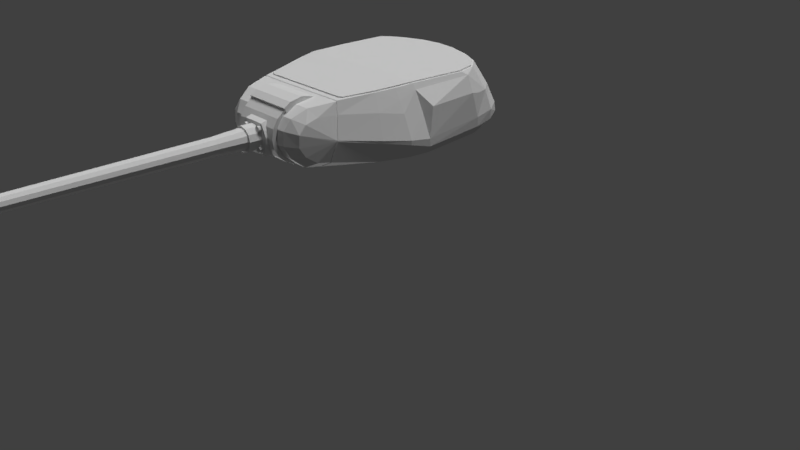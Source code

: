 # Source: IS-2-top.blend  (saved by Blender 2.79.0; exported with 4.5.12 LTS)
import bpy
from mathutils import Matrix  # noqa: F401  (used for matrix-valued properties, if any)

bpy.ops.wm.read_factory_settings(use_empty=True)
scene = bpy.context.scene
scene.name = 'Scene'

# ---- collections
col_collection_1 = bpy.data.collections.new('Collection 1'); scene.collection.children.link(col_collection_1)

# ---- materials (node trees are filled in below, after node groups)
mat_is_2_top_material = bpy.data.materials.new('IS-2_top_material')
mat_is_2_top_material.alpha_threshold = 0.0
mat_is_2_top_material.use_transparent_shadow = False
mat_is_2_top_material.roughness = 0.5

# ---- material node trees

# ---- world
world_world = bpy.data.worlds.new('World'); scene.world = world_world
world_world.color = (0.05088, 0.05088, 0.05088)
world_world.use_sun_shadow = False
world_world.sun_shadow_jitter_overblur = 0.0
world_world.cycles.sampling_method = 'MANUAL'

# ---- cameras
cam_camera = bpy.data.cameras.new('Camera')
cam_camera.clip_end = 100.0
cam_camera.lens = 35.0
cam_camera.sensor_width = 32.0
cam_camera.sensor_height = 18.0
cam_camera.ortho_scale = 7.314
cam_camera.dof.focus_distance = 0.0
cam_camera.dof.aperture_fstop = 128.0

# ---- lights
light_sun_003 = bpy.data.lights.new('Sun.003', 'SUN')
light_sun_003.transmission_factor = 0.0
light_sun_003.angle = 0.1993
light_sun_003.energy = 1.0
light_sun_003.shadow_buffer_clip_start = 0.5
light_sun_003.shadow_soft_size = 0.1
light_sun_003.shadow_cascade_max_distance = 1000.0
light_sun_002 = bpy.data.lights.new('Sun.002', 'SUN')
light_sun_002.transmission_factor = 0.0
light_sun_002.angle = 0.1993
light_sun_002.energy = 1.0
light_sun_002.shadow_buffer_clip_start = 0.5
light_sun_002.shadow_soft_size = 0.1
light_sun_002.shadow_cascade_max_distance = 1000.0
light_sun_001 = bpy.data.lights.new('Sun.001', 'SUN')
light_sun_001.transmission_factor = 0.0
light_sun_001.angle = 0.1993
light_sun_001.energy = 1.0
light_sun_001.shadow_buffer_clip_start = 0.5
light_sun_001.shadow_soft_size = 0.1
light_sun_001.shadow_cascade_max_distance = 1000.0
light_sun = bpy.data.lights.new('Sun', 'SUN')
light_sun.transmission_factor = 0.0
light_sun.angle = 0.1993
light_sun.energy = 1.0
light_sun.shadow_buffer_clip_start = 0.5
light_sun.shadow_soft_size = 0.1
light_sun.shadow_cascade_max_distance = 1000.0
light_lamp = bpy.data.lights.new('Lamp', 'POINT')
light_lamp.transmission_factor = 0.0
light_lamp.cutoff_distance = 30.0
light_lamp.energy = 100.0
light_lamp.shadow_buffer_clip_start = 1.001
light_lamp.shadow_soft_size = 0.1
light_lamp.shadow_maximum_resolution = 0.006
light_lamp.use_absolute_resolution = True

# ---- meshes
me_body_1_001 = bpy.data.meshes.new('body_1.001')
me_body_1_001.from_pydata([(-0.03322, 2.077, 2.094), (0.007732, 2.076, 2.132), (0.0625, 2.076, 2.144), (0.1164, 2.076, 2.129), (0.155, 2.077, 2.089), (0.168, 2.079, 2.037), (0.1518, 2.08, 1.984), (0.1109, 2.081, 1.947), (0.0561, 2.081, 1.934), (0.002189, 2.081, 1.95), (-0.03642, 2.08, 1.989), (-0.04938, 2.078, 2.042), (-0.002107, 1.698, 2.141), (-0.05119, 1.699, 2.096), (0.06353, 1.698, 2.156), (0.1281, 1.698, 2.137), (0.1744, 1.7, 2.09), (0.1899, 1.701, 2.027), (0.1706, 1.702, 1.964), (0.1215, 1.703, 1.919), (0.05586, 1.703, 1.904), (-0.008765, 1.703, 1.923), (-0.05504, 1.702, 1.97), (-0.07057, 1.7, 2.033), (0.1359, 5.084, 2.112), (0.1241, 5.085, 2.074), (0.09399, 5.085, 2.046), (0.05379, 5.085, 2.037), (0.01421, 5.085, 2.048), (-0.01413, 5.084, 2.077), (0.1264, 5.083, 2.151), (0.09806, 5.082, 2.18), (0.05849, 5.082, 2.191), (0.01828, 5.082, 2.182), (-0.01178, 5.082, 2.154), (-0.02364, 5.083, 2.116), (0.119, 5.073, 2.152), (0.1287, 5.074, 2.115), (0.1189, 5.075, 2.077), (0.09232, 5.076, 2.05), (0.056, 5.076, 2.04), (0.01972, 5.076, 2.05), (0.09249, 5.073, 2.18), (0.05621, 5.073, 2.19), (0.0199, 5.073, 2.18), (-0.006714, 5.074, 2.152), (-0.01649, 5.074, 2.115), (-0.006814, 5.075, 2.078), (-0.4436, 1.275, 1.728), (-0.4491, 1.215, 2.382), (-0.357, 1.483, 1.996), (-0.3539, 1.467, 2.162), (-0.3979, 1.418, 1.851), (-0.3825, 1.386, 2.289), (-0.5181, 1.396, 2.002), (-0.5188, 1.387, 2.142), (-0.5298, 1.305, 2.242), (-0.5531, 1.164, 2.292), (-0.5451, 1.335, 1.89), (-0.5919, 1.218, 1.807), (-0.1605, 1.484, 1.996), (-0.1587, 1.467, 2.162), (-0.1968, 1.275, 1.727), (-0.1819, 1.216, 2.382), (-0.1828, 1.418, 1.85), (-0.1822, 1.386, 2.289), (0.5041, 1.484, 1.995), (0.5447, 1.419, 1.849), (0.6922, 1.336, 1.888), (0.6654, 1.397, 2.0), (0.3306, 1.216, 2.381), (0.6156, 1.217, 2.381), (0.5015, 1.468, 2.161), (0.5454, 1.387, 2.288), (0.3303, 1.387, 2.288), (0.3063, 1.468, 2.161), (0.6665, 1.388, 2.141), (0.678, 1.306, 2.24), (0.7038, 1.165, 2.29), (0.5905, 1.276, 1.726), (0.7378, 1.22, 1.805), (0.3076, 1.484, 1.995), (0.3436, 1.276, 1.727), (0.3297, 1.419, 1.85), (-0.6826, 1.025, 2.02), (-0.6829, 1.021, 2.038), (-0.6378, 1.084, 1.793), (-0.1815, 0.9203, 2.42), (0.331, 0.9208, 2.419), (0.831, 1.023, 2.036), (0.6352, 1.107, 1.707), (0.7852, 1.085, 1.79), (0.3298, 1.107, 1.707), (-0.2597, 0.9701, 2.391), (0.3639, 0.9708, 2.39), (-0.2602, 1.344, 2.316), (0.3634, 1.344, 2.315), (-0.2597, 0.9686, 2.412), (0.3639, 0.9693, 2.411), (-0.2602, 1.374, 2.374), (0.3635, 1.375, 2.373), (-0.2599, 1.145, 2.38), (0.3637, 1.146, 2.379), (0.3638, 1.141, 2.45), (-0.2599, 1.064, 2.385), (0.3639, 1.061, 2.439), (0.3638, 1.065, 2.384), (0.3635, 1.258, 2.346), (-0.26, 1.289, 2.425), (-0.2601, 1.257, 2.347), (0.3636, 1.29, 2.424), (0.2078, 1.562, 1.917), (0.1971, 1.563, 1.891), (0.1713, 1.563, 1.88), (0.1455, 1.563, 1.891), (0.1349, 1.562, 1.917), (0.1714, 1.561, 1.953), (0.1971, 1.561, 1.942), (0.2077, 1.603, 1.918), (0.197, 1.604, 1.892), (0.1712, 1.604, 1.881), (0.1455, 1.604, 1.892), (0.1349, 1.603, 1.918), (0.1713, 1.602, 1.954), (0.1971, 1.602, 1.943), (0.208, 1.557, 2.13), (0.1973, 1.557, 2.104), (0.1716, 1.558, 2.094), (0.1352, 1.557, 2.13), (0.1459, 1.556, 2.156), (0.1717, 1.556, 2.167), (0.1974, 1.556, 2.156), (0.208, 1.598, 2.131), (0.1973, 1.598, 2.106), (0.1715, 1.599, 2.095), (0.1351, 1.598, 2.131), (0.1458, 1.597, 2.157), (0.1716, 1.597, 2.168), (0.1974, 1.597, 2.157), (-0.02194, 1.556, 2.141), (-0.05842, 1.557, 2.104), (-0.08416, 1.557, 2.115), (-0.0948, 1.556, 2.141), (-0.08409, 1.556, 2.166), (-0.05832, 1.555, 2.177), (-0.03257, 1.556, 2.166), (-0.02198, 1.597, 2.142), (-0.05846, 1.598, 2.105), (-0.0842, 1.598, 2.116), (-0.09484, 1.597, 2.142), (-0.08413, 1.596, 2.168), (-0.05836, 1.596, 2.178), (-0.03262, 1.597, 2.167), (-0.02224, 1.562, 1.916), (-0.03295, 1.562, 1.891), (-0.05872, 1.563, 1.88), (-0.08446, 1.562, 1.891), (-0.0951, 1.562, 1.917), (-0.08439, 1.561, 1.942), (-0.05862, 1.561, 1.953), (-0.02228, 1.603, 1.917), (-0.03299, 1.603, 1.892), (-0.05876, 1.604, 1.881), (-0.08451, 1.603, 1.892), (-0.09514, 1.603, 1.918), (-0.08444, 1.602, 1.943), (-0.05866, 1.602, 1.954), (0.1815, 1.557, 1.942), (0.1249, 1.558, 1.889), (0.04972, 1.558, 1.872), (-0.02377, 1.558, 1.896), (-0.07592, 1.556, 1.953), (-0.09277, 1.554, 2.029), (-0.06979, 1.552, 2.104), (-0.01314, 1.551, 2.157), (0.062, 1.551, 2.174), (0.1355, 1.551, 2.151), (0.1876, 1.553, 2.093), (0.2045, 1.555, 2.017), (0.1245, 1.723, 1.894), (0.1811, 1.722, 1.946), (0.204, 1.719, 2.021), (0.1872, 1.717, 2.097), (0.1352, 1.716, 2.155), (0.06181, 1.715, 2.178), (-0.0132, 1.716, 2.161), (-0.06973, 1.717, 2.108), (-0.09265, 1.72, 2.033), (-0.07583, 1.722, 1.957), (-0.02378, 1.723, 1.9), (0.04956, 1.724, 1.877), (0.1089, 1.722, 1.924), (0.1527, 1.721, 1.965), (0.05095, 1.723, 1.911), (-0.005766, 1.722, 1.929), (-0.04602, 1.721, 1.973), (-0.05903, 1.719, 2.032), (-0.0413, 1.718, 2.09), (0.002424, 1.716, 2.131), (0.06043, 1.716, 2.144), (0.1172, 1.716, 2.126), (0.1574, 1.718, 2.081), (0.1704, 1.719, 2.022), (0.1924, 1.413, 1.793), (-0.1011, 1.413, 1.794), (0.2502, 1.411, 1.884), (-0.1587, 1.411, 1.885), (0.281, 1.409, 1.975), (-0.1892, 1.408, 1.976), (0.2811, 1.407, 2.066), (-0.1891, 1.406, 2.066), (0.2506, 1.404, 2.157), (-0.1584, 1.404, 2.157), (0.193, 1.402, 2.248), (-0.1005, 1.402, 2.248), (0.1923, 1.57, 1.844), (-0.08242, 1.569, 1.844), (0.2425, 1.568, 1.916), (-0.1298, 1.567, 1.916), (0.2732, 1.566, 1.988), (-0.1603, 1.566, 1.989), (0.2733, 1.564, 2.06), (-0.1602, 1.564, 2.061), (0.2428, 1.562, 2.133), (-0.1295, 1.562, 2.133), (0.1928, 1.561, 2.205), (-0.08407, 1.56, 2.205), (0.354, 1.245, 2.385), (-0.2448, 1.245, 2.386), (-0.2449, 1.243, 2.324), (0.354, 1.244, 2.323), (0.3531, 1.283, 1.707), (-0.2458, 1.282, 1.708), (-0.2457, 1.261, 1.761), (0.3532, 1.262, 1.76), (0.3531, 1.383, 1.764), (-0.2458, 1.382, 1.765), (-0.2457, 1.35, 1.807), (0.3532, 1.351, 1.806), (0.3531, 1.466, 1.838), (-0.2458, 1.466, 1.839), (-0.2457, 1.426, 1.877), (0.3532, 1.426, 1.876), (0.3531, 1.526, 1.939), (-0.2457, 1.526, 1.94), (-0.2457, 1.475, 1.96), (0.3532, 1.476, 1.959), (0.3533, 1.545, 2.057), (-0.2456, 1.545, 2.058), (-0.2455, 1.491, 2.056), (0.3533, 1.491, 2.055), (0.3535, 1.521, 2.173), (-0.2454, 1.52, 2.174), (-0.2454, 1.47, 2.152), (0.3535, 1.471, 2.151), (0.3537, 1.456, 2.271), (-0.2452, 1.455, 2.272), (-0.2452, 1.417, 2.233), (0.3536, 1.417, 2.232), (0.3539, 1.36, 2.351), (-0.245, 1.36, 2.352), (-0.2451, 1.338, 2.298), (0.3538, 1.339, 2.297), (-0.5637, 0.9131, 2.417), (-0.4683, 0.02867, 2.5), (-0.5068, 0.838, 2.43), (-0.4611, -1.178, 2.507), (-0.7925, 0.02832, 2.501), (-0.4611, -1.177, 2.522), (-0.6004, 0.02853, 2.501), (-0.187, 0.02897, 2.5), (-0.1704, 0.8383, 2.429), (-0.1704, 0.8392, 2.444), (-0.1754, -1.268, 2.523), (-0.6964, -0.4912, 2.513), (0.07727, -1.298, 2.523), (0.6997, 0.8147, 2.445), (0.7521, 0.02997, 2.499), (0.62, 0.02983, 2.499), (0.7063, 0.9144, 2.415), (0.3264, 0.9146, 2.415), (0.3386, 0.02952, 2.499), (0.3201, 0.8397, 2.443), (0.8525, -1.005, 2.503), (0.7657, -1.086, 2.519), (0.8525, -1.004, 2.518), (0.3367, -1.269, 2.523), (0.3201, 0.8389, 2.428), (0.07651, -0.6042, 2.513), (-0.1759, 0.9062, 2.426), (0.3254, 0.9067, 2.425), (-0.3436, -0.9494, 2.519), (-0.1395, -0.4379, 2.511), (-0.1396, -0.7817, 2.516), (0.6562, -0.3508, 2.509), (0.6781, -0.4433, 2.51), (0.5071, -0.2355, 2.507), (0.5834, -0.271, 2.508), (0.4094, -0.2356, 2.507), (0.2605, -0.3512, 2.509), (0.3214, -0.2769, 2.508), (0.2389, -0.4438, 2.511), (0.3218, -0.6106, 2.513), (0.2607, -0.5364, 2.512), (0.4098, -0.6517, 2.513), (0.5076, -0.6516, 2.513), (0.5956, -0.6103, 2.513), (0.6564, -0.5359, 2.511), (-0.4047, -0.3261, 2.51), (-0.6771, -0.8115, 2.517), (-0.4917, 0.2489, 2.485), (-0.7423, 0.2486, 2.485), (-0.6404, 0.2487, 2.484), (-0.1824, 0.2492, 2.485), (0.7866, 0.2502, 2.482), (0.3336, 0.2498, 2.484), (-0.5571, 0.8126, 2.432), (-0.5068, 0.8388, 2.445), (0.6497, 0.84, 2.443), (0.6409, 0.2501, 2.484), (0.6497, 0.8392, 2.428), (-0.177, 0.9141, 2.416), (-0.5682, 0.9199, 2.421), (-0.2598, 1.14, 2.451), (-0.2598, 1.06, 2.44), (-0.8123, 0.02809, 2.486), (-0.7925, 0.02811, 2.486), (-0.557, 0.8135, 2.447), (-0.6799, 0.4659, 2.453), (-0.6939, -1.059, 2.506), (-0.6799, 0.4667, 2.468), (-0.6939, -1.058, 2.521), (-0.8457, -0.8809, 2.504), (-0.8457, -0.88, 2.519), (-0.7625, 0.2484, 2.469), (-0.7422, 0.2484, 2.47), (-0.8922, -0.6361, 2.499), (-0.8921, -0.6359, 2.514), (0.8207, 0.4683, 2.466), (0.9078, -0.4273, 2.51), (0.8373, 0.4833, 2.449), (0.8207, 0.4675, 2.451), (0.6997, 0.8139, 2.43), (0.9271, -0.431, 2.494), (0.9078, -0.4282, 2.495), (0.9321, 0.02995, 2.484), (0.8715, -1.016, 2.503), (0.9321, 0.03016, 2.499), (0.8866, 0.2503, 2.482), (0.8865, 0.2501, 2.467), (0.7098, 0.9072, 2.425), (0.9624, -1.33, 1.845), (0.7744, -1.449, 1.848), (-0.1754, -1.269, 2.508), (0.6238, -1.187, 2.506), (0.7808, -1.102, 2.505), (0.7656, -1.087, 2.504), (0.3367, -1.27, 2.508), (0.6129, -1.167, 2.506), (0.613, -1.167, 2.521), (0.07725, -1.299, 2.508), (1.168, -0.007223, 1.891), (0.9318, 0.517, 2.248), (1.028, 0.5548, 1.965), (1.086, -1.091, 1.965), (0.9904, -1.062, 2.183), (1.127, -0.5489, 1.927), (0.8863, -1.236, 2.186), (0.8242, 1.017, 2.032), (0.7555, 0.9492, 2.284), (0.7792, 1.079, 1.789), (0.8232, 1.019, 2.023), (0.9683, 0.57, 1.71), (1.025, 0.5552, 1.933), (1.183, -0.008507, 1.8), (1.144, -0.009727, 1.718), (1.108, -0.57, 1.726), (1.142, -0.5649, 1.825), (1.091, -1.097, 1.843), (1.057, -1.019, 1.745), (0.9344, -1.24, 1.748), (0.9517, 0.02996, 2.483), (1.033, -0.5019, 2.174), (0.9689, -1.329, 1.965), (1.053, 0.00696, 2.165), (0.7108, 0.9212, 2.419), (0.7613, 0.956, 2.286), (0.7897, 1.073, 1.786), (0.8358, 1.014, 2.02), (0.7655, 0.9428, 2.288), (0.8294, 1.027, 2.018), (0.8369, 1.01, 2.033), (0.6381, 1.095, 1.701), (1.135, 0.2426, 1.924), (1.105, 0.2396, 1.714), (1.135, 0.2418, 1.865), (0.9058, 0.2501, 2.467), (1.019, 0.2465, 2.204), (-0.485, 1.098, 1.71), (-0.178, 1.098, 1.71), (0.6322, 1.099, 1.708), (0.3252, 1.099, 1.709), (-0.488, 1.106, 1.709), (-0.1827, 1.106, 1.708), (-0.1781, 1.093, 1.703), (-0.491, 1.093, 1.703), (0.6351, 1.107, 1.707), (0.3251, 1.094, 1.702), (0.638, 1.094, 1.701), (0.3298, 1.107, 1.707), (-1.02, -0.01657, 1.721), (-0.8124, 0.02817, 2.486), (-0.676, 1.015, 2.035), (-1.059, -0.01187, 1.803), (-0.9862, -1.099, 1.846), (-0.8336, 0.5681, 1.712), (-0.6967, 0.4816, 2.452), (-0.7092, -1.074, 2.506), (-0.8031, -1.275, 1.752), (-0.8891, 0.5531, 1.935), (-0.8305, -1.365, 1.849), (-0.6318, 1.077, 1.791), (-0.6065, 0.9478, 2.287), (-0.9555, 0.004859, 2.168), (-0.9584, -1.018, 2.222), (-0.7956, 0.5151, 2.251), (-0.7927, -1.235, 2.213), (-0.6762, 1.017, 2.025), (-1.058, -0.009577, 1.894), (-0.9954, -1.093, 1.968), (-0.8929, 0.552, 1.968), (-0.8366, -1.336, 1.968), (-0.9169, -1.021, 1.748), (-0.8601, -0.8918, 2.504), (-0.9766, -0.824, 1.733), (-1.041, -0.8091, 1.949), (-1.004, -0.8488, 2.229), (-1.037, -0.8254, 1.832), (-0.8525, 0.02351, 2.42), (-0.949, -0.717, 2.456), (-1.028, -0.0795, 2.247), (-1.028, -0.7238, 2.259), (-0.6826, 1.025, 2.02), (-0.6884, 1.009, 2.035), (-0.5671, 0.9058, 2.427), (-0.6124, 0.9546, 2.288), (-0.6379, 1.083, 1.793), (-0.6164, 0.9413, 2.29), (-0.6422, 1.072, 1.788), (-0.6886, 1.012, 2.022), (-0.9748, 0.2373, 1.717), (-1.019, 0.2402, 1.925), (-0.9049, 0.2444, 2.207), (-1.019, 0.2394, 1.871), (-0.8328, 0.2465, 2.345), (-0.9114, -0.6477, 2.499), (-0.472, -1.198, 2.508), (-0.5428, -1.382, 1.753), (-0.5713, -1.496, 1.851), (-0.5262, -1.392, 2.19), (-0.5773, -1.481, 1.969), (-0.2512, -1.478, 1.754), (-0.1807, -1.292, 2.509), (-0.2654, -1.541, 1.965), (-0.2336, -1.433, 2.188), (-0.2624, -1.565, 1.847), (0.07722, -1.325, 2.509), (0.07688, -1.58, 1.961), (0.07674, -1.603, 1.843), (0.6239, -1.187, 2.506), (0.7809, -1.102, 2.505), (0.8862, -1.236, 2.186), (0.7175, -1.339, 2.188), (0.7744, -1.449, 1.848), (0.7513, -1.346, 1.75), (0.404, -1.477, 1.753), (0.4156, -1.564, 1.846), (0.3419, -1.293, 2.508), (0.7807, -1.454, 1.966), (0.4189, -1.54, 1.964), (0.3874, -1.432, 2.188), (0.07637, -1.516, 1.754), (0.07701, -1.463, 2.186)], [(36, 37), (37, 38), (38, 39), (39, 40), (40, 41), (41, 47), (45, 46), (44, 45), (42, 43), (43, 44), (36, 42), (46, 47)], [(32, 1, 2), (33, 0, 1), (31, 2, 3), (32, 33, 1), (0, 33, 34), (31, 32, 2), (0, 23, 13), (22, 23, 11), (21, 22, 10), (20, 21, 9), (19, 20, 8), (18, 19, 7), (17, 18, 6), (16, 17, 5), (15, 16, 4), (14, 15, 3), (12, 14, 2), (13, 12, 1), (34, 35, 11), (35, 29, 10), (29, 28, 9), (28, 27, 8), (27, 26, 7), (26, 25, 6), (25, 24, 5), (24, 30, 4), (30, 31, 3), (23, 0, 11), (22, 11, 10), (21, 10, 9), (20, 9, 8), (19, 8, 7), (18, 7, 6), (17, 6, 5), (16, 5, 4), (15, 4, 3), (14, 3, 2), (12, 2, 1), (0, 13, 1), (0, 34, 11), (35, 10, 11), (29, 9, 10), (28, 8, 9), (27, 7, 8), (26, 6, 7), (25, 5, 6), (24, 4, 5), (30, 3, 4), (65, 49, 63), (65, 51, 53), (322, 63, 49), (58, 48, 59), (64, 48, 52), (61, 74, 75), (60, 52, 50), (87, 70, 63), (403, 48, 62), (54, 84, 55), (51, 60, 50), (81, 61, 75), (83, 62, 64), (323, 104, 324), (103, 107, 110), (99, 109, 108), (99, 96, 95), (98, 106, 105), (98, 93, 94), (59, 402, 86), (85, 57, 56), (110, 96, 100), (108, 100, 99), (108, 101, 323), (324, 93, 97), (105, 102, 103), (58, 52, 48), (84, 59, 86), (57, 445, 322), (49, 57, 322), (84, 85, 55), (81, 83, 64), (92, 403, 62), (76, 72, 73), (73, 77, 76), (74, 70, 71), (74, 73, 72), (88, 385, 71), (69, 68, 67), (67, 66, 69), (58, 59, 84), (59, 48, 402), (49, 56, 57), (49, 53, 56), (85, 445, 57), (54, 55, 51), (51, 50, 54), (68, 69, 390), (90, 79, 80), (77, 73, 71), (78, 77, 71), (78, 386, 89), (69, 66, 72), (72, 76, 69), (81, 64, 60), (92, 62, 82), (64, 62, 48), (61, 65, 74), (60, 64, 52), (87, 88, 70), (403, 402, 48), (51, 61, 60), (76, 77, 89), (74, 71, 73), (74, 72, 75), (88, 71, 70), (68, 80, 79), (91, 80, 390), (385, 386, 78), (390, 69, 76), (68, 390, 80), (90, 80, 91), (78, 71, 385), (78, 89, 77), (72, 66, 81), (65, 63, 70), (83, 67, 79), (81, 66, 67), (79, 90, 92), (110, 107, 96), (108, 110, 100), (108, 109, 101), (324, 104, 93), (105, 106, 102), (72, 81, 75), (55, 85, 56), (54, 58, 84), (323, 101, 104), (103, 102, 107), (55, 56, 53), (53, 51, 55), (65, 53, 49), (65, 61, 51), (322, 87, 63), (54, 50, 52), (52, 58, 54), (81, 60, 61), (83, 82, 62), (99, 95, 109), (99, 100, 96), (98, 94, 106), (98, 97, 93), (65, 70, 74), (83, 79, 82), (81, 67, 83), (79, 92, 82), (68, 79, 67), (390, 76, 89), (119, 111, 112), (120, 112, 113), (121, 113, 114), (122, 114, 115), (124, 116, 117), (118, 117, 111), (121, 123, 124), (119, 124, 118), (133, 125, 126), (134, 126, 127), (136, 128, 129), (137, 129, 130), (138, 130, 131), (132, 131, 125), (136, 138, 135), (133, 138, 132), (148, 140, 141), (149, 141, 142), (150, 142, 143), (151, 143, 144), (152, 144, 145), (146, 145, 139), (150, 152, 148), (147, 152, 146), (161, 153, 154), (162, 154, 155), (163, 155, 156), (164, 156, 157), (165, 157, 158), (166, 158, 159), (161, 163, 160), (160, 165, 166), (180, 168, 179), (179, 169, 190), (190, 170, 189), (189, 171, 188), (188, 172, 187), (187, 173, 186), (186, 174, 185), (185, 175, 184), (184, 176, 183), (183, 177, 182), (182, 178, 181), (181, 167, 180), (180, 191, 192), (181, 192, 202), (182, 202, 201), (183, 201, 200), (184, 200, 199), (185, 199, 198), (186, 198, 197), (187, 197, 196), (188, 196, 195), (189, 195, 194), (190, 194, 193), (179, 193, 191), (218, 217, 215), (220, 219, 217), (222, 221, 219), (224, 223, 221), (226, 225, 223), (216, 215, 203), (218, 216, 204), (206, 208, 220), (220, 218, 206), (222, 220, 208), (210, 212, 224), (224, 222, 210), (226, 224, 212), (225, 226, 214), (213, 211, 223), (223, 225, 213), (211, 209, 221), (221, 223, 211), (219, 221, 209), (207, 205, 217), (217, 219, 207), (215, 217, 205), (236, 235, 231), (237, 236, 232), (235, 238, 234), (240, 239, 235), (241, 240, 236), (239, 242, 238), (244, 243, 239), (245, 244, 240), (243, 246, 242), (248, 247, 243), (249, 248, 244), (247, 250, 246), (252, 251, 247), (253, 252, 248), (251, 254, 250), (256, 255, 251), (257, 256, 252), (255, 258, 254), (260, 259, 255), (261, 260, 256), (259, 262, 258), (227, 259, 260), (229, 228, 260), (227, 230, 262), (119, 118, 111), (120, 119, 112), (121, 120, 113), (122, 121, 114), (124, 123, 116), (118, 124, 117), (119, 120, 121), (121, 122, 123), (119, 121, 124), (133, 132, 125), (134, 133, 126), (136, 135, 128), (137, 136, 129), (138, 137, 130), (132, 138, 131), (133, 134, 135), (136, 137, 138), (133, 135, 138), (148, 147, 140), (149, 148, 141), (150, 149, 142), (151, 150, 143), (152, 151, 144), (146, 152, 145), (148, 149, 150), (150, 151, 152), (147, 148, 152), (161, 160, 153), (162, 161, 154), (163, 162, 155), (164, 163, 156), (165, 164, 157), (166, 165, 158), (161, 162, 163), (163, 164, 165), (160, 163, 165), (180, 167, 168), (179, 168, 169), (190, 169, 170), (189, 170, 171), (188, 171, 172), (187, 172, 173), (186, 173, 174), (185, 174, 175), (184, 175, 176), (183, 176, 177), (182, 177, 178), (181, 178, 167), (180, 179, 191), (181, 180, 192), (182, 181, 202), (183, 182, 201), (184, 183, 200), (185, 184, 199), (186, 185, 198), (187, 186, 197), (188, 187, 196), (189, 188, 195), (190, 189, 194), (179, 190, 193), (218, 215, 216), (220, 217, 218), (222, 219, 220), (224, 221, 222), (226, 223, 224), (216, 203, 204), (218, 204, 206), (222, 208, 210), (226, 212, 214), (225, 214, 213), (219, 209, 207), (215, 205, 203), (236, 231, 232), (237, 232, 233), (235, 234, 231), (240, 235, 236), (241, 236, 237), (239, 238, 235), (244, 239, 240), (245, 240, 241), (243, 242, 239), (248, 243, 244), (249, 244, 245), (247, 246, 243), (252, 247, 248), (253, 248, 249), (251, 250, 247), (256, 251, 252), (257, 252, 253), (255, 254, 251), (260, 255, 256), (261, 256, 257), (259, 258, 255), (227, 260, 228), (229, 260, 261), (227, 262, 259), (315, 281, 278), (315, 278, 319), (267, 274, 269), (289, 263, 444), (338, 276, 319), (331, 266, 268), (306, 359, 284), (331, 309, 333), (331, 291, 309), (331, 268, 291), (329, 456, 266), (265, 289, 444), (283, 356, 355), (288, 303, 301), (290, 289, 271), (282, 287, 271), (342, 320, 318), (327, 317, 265), (350, 320, 342), (444, 316, 265), (274, 337, 333), (338, 319, 314), (302, 288, 286), (288, 302, 303), (272, 265, 317), (315, 319, 282), (272, 271, 265), (310, 313, 272), (310, 330, 312), (292, 293, 288), (291, 273, 293), (310, 327, 330), (302, 286, 304), (311, 269, 312), (310, 317, 327), (310, 269, 264), (290, 271, 287), (282, 271, 272), (310, 264, 313), (264, 270, 313), (285, 284, 356), (313, 315, 282), (282, 320, 287), (291, 268, 273), (347, 348, 314), (318, 282, 319), (277, 314, 319), (274, 308, 264), (288, 301, 299), (300, 281, 299), (296, 278, 281), (297, 278, 296), (339, 277, 294), (306, 284, 339), (359, 305, 304), (339, 295, 307), (294, 277, 278), (281, 270, 288), (292, 288, 270), (270, 264, 308), (273, 275, 288), (321, 289, 290), (350, 287, 320), (270, 315, 313), (265, 271, 289), (350, 279, 280), (267, 337, 274), (330, 311, 312), (311, 267, 269), (310, 272, 317), (310, 312, 269), (350, 280, 290), (277, 339, 347), (338, 314, 348), (329, 417, 456), (347, 314, 277), (318, 319, 276), (277, 319, 278), (342, 318, 276), (327, 265, 316), (274, 333, 309), (331, 329, 266), (283, 355, 346), (274, 264, 269), (296, 281, 298), (339, 294, 295), (306, 339, 307), (359, 304, 286), (294, 278, 297), (281, 288, 299), (270, 308, 292), (273, 288, 293), (321, 290, 280), (285, 356, 283), (306, 305, 359), (313, 282, 272), (289, 321, 263), (339, 284, 285), (282, 318, 320), (288, 275, 286), (350, 290, 287), (300, 298, 281), (270, 281, 315), (323, 110, 108), (324, 98, 105), (279, 385, 88), (88, 280, 279), (87, 321, 280), (323, 103, 110), (87, 280, 88), (321, 87, 322), (322, 263, 321), (324, 103, 323), (324, 105, 103), (324, 97, 98), (332, 433, 417), (336, 326, 325), (444, 416, 328), (330, 335, 311), (333, 329, 331), (267, 336, 337), (327, 328, 330), (337, 336, 332), (332, 336, 455), (337, 332, 333), (332, 455, 433), (311, 335, 326), (326, 335, 334), (328, 334, 335), (328, 416, 334), (330, 328, 335), (332, 417, 329), (336, 325, 455), (444, 328, 316), (311, 326, 267), (326, 334, 325), (333, 332, 329), (267, 326, 336), (327, 316, 328), (345, 343, 381), (342, 340, 350), (396, 341, 349), (339, 285, 283), (283, 346, 343), (345, 348, 347), (396, 345, 381), (345, 349, 348), (396, 349, 345), (339, 283, 344), (283, 343, 344), (345, 344, 343), (342, 341, 340), (349, 341, 338), (349, 338, 348), (347, 339, 344), (276, 338, 341), (347, 344, 345), (276, 341, 342), (396, 340, 341), (380, 352, 351), (352, 383, 351), (357, 360, 466), (284, 359, 358), (356, 358, 354), (359, 286, 357), (358, 357, 477), (358, 477, 354), (353, 462, 466), (286, 275, 360), (284, 358, 356), (359, 357, 358), (266, 462, 353), (357, 466, 477), (286, 360, 357), (268, 266, 353), (268, 353, 273), (266, 456, 462), (273, 353, 360), (356, 354, 355), (273, 360, 275), (353, 466, 360), (395, 393, 361), (361, 374, 395), (394, 374, 395), (374, 394, 375), (366, 382, 365), (365, 364, 366), (384, 361, 393), (384, 343, 382), (351, 379, 380), (377, 375, 376), (375, 377, 374), (387, 373, 388), (373, 387, 372), (389, 369, 279), (371, 390, 89), (89, 368, 371), (369, 386, 385), (385, 279, 369), (91, 390, 371), (371, 370, 91), (391, 368, 369), (397, 393, 363), (397, 363, 362), (388, 371, 368), (391, 362, 363), (361, 382, 366), (364, 378, 377), (384, 381, 343), (400, 370, 387), (387, 392, 400), (377, 366, 364), (382, 343, 346), (351, 378, 364), (364, 351, 383), (377, 374, 366), (374, 361, 366), (373, 388, 391), (391, 363, 373), (351, 378, 379), (367, 383, 364), (365, 367, 364), (391, 389, 362), (362, 340, 396), (381, 384, 397), (397, 396, 381), (397, 362, 396), (389, 350, 340), (362, 389, 340), (388, 368, 391), (377, 379, 378), (379, 377, 376), (361, 384, 382), (372, 392, 387), (394, 373, 372), (365, 346, 355), (365, 355, 367), (384, 393, 397), (368, 89, 386), (386, 369, 368), (400, 90, 91), (91, 370, 400), (371, 388, 387), (387, 370, 371), (279, 350, 389), (382, 346, 365), (391, 369, 389), (394, 395, 373), (373, 363, 393), (393, 395, 373), (401, 404, 399), (401, 407, 404), (406, 400, 401), (407, 401, 400), (399, 403, 409), (403, 399, 398), (405, 398, 399), (406, 401, 409), (407, 400, 408), (403, 398, 402), (399, 409, 401), (405, 399, 404), (444, 263, 422), (334, 438, 411), (435, 429, 424), (424, 436, 435), (451, 428, 423), (452, 451, 423), (442, 427, 412), (428, 435, 441), (415, 448, 405), (430, 451, 452), (424, 433, 439), (436, 424, 439), (438, 454, 452), (438, 455, 411), (445, 85, 422), (85, 412, 422), (421, 446, 402), (402, 398, 421), (421, 448, 449), (449, 427, 421), (447, 444, 422), (413, 453, 450), (450, 410, 413), (426, 424, 429), (429, 431, 426), (425, 447, 443), (425, 443, 430), (454, 334, 416), (428, 451, 453), (454, 425, 452), (429, 435, 437), (437, 414, 429), (438, 439, 455), (437, 434, 432), (432, 414, 437), (430, 452, 425), (447, 425, 416), (416, 444, 447), (445, 422, 263), (421, 427, 442), (442, 446, 421), (412, 443, 447), (447, 422, 412), (450, 453, 419), (424, 426, 417), (443, 412, 427), (420, 414, 432), (432, 418, 420), (437, 413, 410), (410, 434, 437), (449, 448, 415), (419, 449, 415), (448, 421, 398), (398, 405, 448), (439, 433, 455), (423, 440, 438), (435, 436, 441), (423, 428, 440), (334, 454, 438), (439, 438, 440), (440, 441, 439), (428, 441, 440), (454, 416, 425), (428, 453, 413), (452, 423, 438), (419, 415, 450), (436, 439, 441), (430, 419, 451), (419, 453, 451), (424, 417, 433), (442, 412, 85), (420, 431, 429), (429, 414, 420), (435, 428, 413), (443, 449, 419), (430, 443, 419), (435, 413, 437), (443, 427, 449), (473, 380, 474), (383, 473, 478), (478, 383, 471), (479, 473, 476), (473, 479, 478), (482, 462, 464), (479, 478, 472), (480, 479, 472), (467, 476, 468), (469, 477, 480), (459, 417, 426), (482, 477, 466), (476, 474, 475), (474, 476, 473), (467, 480, 482), (467, 464, 463), (472, 471, 470), (470, 469, 472), (468, 461, 481), (482, 466, 462), (468, 481, 475), (467, 468, 465), (467, 482, 464), (467, 479, 476), (460, 431, 426), (468, 475, 476), (478, 471, 472), (480, 472, 469), (467, 465, 463), (464, 462, 456), (456, 459, 464), (467, 479, 480), (465, 458, 457), (457, 461, 465), (459, 456, 417), (468, 465, 461), (463, 464, 459), (459, 460, 463), (458, 431, 460), (431, 458, 420), (482, 480, 477), (463, 458, 460), (458, 463, 465), (458, 420, 418), (418, 457, 458), (460, 426, 459), (309, 291, 293, 292, 308, 274), (297, 296, 298, 300, 299, 301, 303, 302, 304, 305, 306, 307, 295, 294)])
_uv = me_body_1_001.uv_layers.new(name='UVMap')
_uv.uv.foreach_set('vector', [0.004779, 0.6233, 0.2413, 0.6194, 0.2413, 0.6233, 0.004779, 0.6194, 0.2413, 0.6156, 0.2413, 0.6194, 0.004779, 0.6272, 0.2413, 0.6233, 0.2413, 0.6272, 0.004779, 0.6233, 0.004779, 0.6194, 0.2413, 0.6194, 0.2413, 0.6156, 0.004779, 0.6194, 0.004779, 0.6156, 0.004779, 0.6272, 0.004779, 0.6233, 0.2413, 0.6233, 0.2413, 0.6156, 0.2721, 0.6119, 0.2721, 0.6156, 0.2721, 0.6082, 0.2721, 0.6119, 0.2413, 0.6119, 0.2721, 0.6045, 0.2721, 0.6082, 0.2413, 0.6082, 0.2721, 0.6006, 0.2721, 0.6045, 0.2413, 0.6045, 0.2721, 0.6421, 0.2721, 0.646, 0.2413, 0.646, 0.2721, 0.6383, 0.2721, 0.6421, 0.2413, 0.6421, 0.2721, 0.6346, 0.2721, 0.6383, 0.2413, 0.6383, 0.2721, 0.631, 0.2721, 0.6346, 0.2413, 0.6346, 0.2721, 0.6272, 0.2721, 0.631, 0.2413, 0.631, 0.2721, 0.6233, 0.2721, 0.6272, 0.2413, 0.6272, 0.2721, 0.6194, 0.2721, 0.6233, 0.2413, 0.6233, 0.2721, 0.6156, 0.2721, 0.6194, 0.2413, 0.6194, 0.004779, 0.6156, 0.004779, 0.6119, 0.2413, 0.6119, 0.004779, 0.6119, 0.004779, 0.6082, 0.2413, 0.6082, 0.004779, 0.6082, 0.004779, 0.6045, 0.2413, 0.6045, 0.004779, 0.6045, 0.004779, 0.6006, 0.2413, 0.6006, 0.004779, 0.646, 0.004779, 0.6421, 0.2413, 0.6421, 0.004779, 0.6421, 0.004779, 0.6383, 0.2413, 0.6383, 0.004779, 0.6383, 0.004779, 0.6346, 0.2413, 0.6346, 0.004779, 0.6346, 0.004779, 0.631, 0.2413, 0.631, 0.004779, 0.631, 0.004779, 0.6272, 0.2413, 0.6272, 0.2721, 0.6119, 0.2413, 0.6156, 0.2413, 0.6119, 0.2721, 0.6082, 0.2413, 0.6119, 0.2413, 0.6082, 0.2721, 0.6045, 0.2413, 0.6082, 0.2413, 0.6045, 0.2721, 0.6006, 0.2413, 0.6045, 0.2413, 0.6006, 0.2721, 0.6421, 0.2413, 0.646, 0.2413, 0.6421, 0.2721, 0.6383, 0.2413, 0.6421, 0.2413, 0.6383, 0.2721, 0.6346, 0.2413, 0.6383, 0.2413, 0.6346, 0.2721, 0.631, 0.2413, 0.6346, 0.2413, 0.631, 0.2721, 0.6272, 0.2413, 0.631, 0.2413, 0.6272, 0.2721, 0.6233, 0.2413, 0.6272, 0.2413, 0.6233, 0.2721, 0.6194, 0.2413, 0.6233, 0.2413, 0.6194, 0.2413, 0.6156, 0.2721, 0.6156, 0.2413, 0.6194, 0.2413, 0.6156, 0.004779, 0.6156, 0.2413, 0.6119, 0.004779, 0.6119, 0.2413, 0.6082, 0.2413, 0.6119, 0.004779, 0.6082, 0.2413, 0.6045, 0.2413, 0.6082, 0.004779, 0.6045, 0.2413, 0.6006, 0.2413, 0.6045, 0.004779, 0.646, 0.2413, 0.6421, 0.2413, 0.646, 0.004779, 0.6421, 0.2413, 0.6383, 0.2413, 0.6421, 0.004779, 0.6383, 0.2413, 0.6346, 0.2413, 0.6383, 0.004779, 0.6346, 0.2413, 0.631, 0.2413, 0.6346, 0.004779, 0.631, 0.2413, 0.6272, 0.2413, 0.631, 0.4239, 0.6253, 0.4423, 0.6119, 0.4396, 0.6266, 0.4239, 0.6253, 0.4135, 0.6148, 0.4259, 0.6142, 0.4676, 0.6074, 0.4396, 0.6266, 0.4423, 0.6119, 0.01735, 0.5669, 0.01095, 0.5578, 0.0191, 0.5622, 0.3854, 0.622, 0.3728, 0.6063, 0.3876, 0.6101, 0.4115, 0.6255, 0.4187, 0.6535, 0.4068, 0.6512, 0.3981, 0.6243, 0.3876, 0.6101, 0.4001, 0.6135, 0.4637, 0.6287, 0.4344, 0.6549, 0.4396, 0.6266, 0.3564, 0.6194, 0.3728, 0.6063, 0.3703, 0.6199, 0.01331, 0.5731, 0.03607, 0.5739, 0.01375, 0.581, 0.4135, 0.6148, 0.3981, 0.6243, 0.4001, 0.6135, 0.3933, 0.6501, 0.4115, 0.6255, 0.4068, 0.6512, 0.3802, 0.6502, 0.3703, 0.6199, 0.3854, 0.622, 0.1997, 0.661, 0.1919, 0.6592, 0.1955, 0.6575, 0.2591, 0.661, 0.2614, 0.6696, 0.2546, 0.6689, 0.2041, 0.6744, 0.1973, 0.6696, 0.2041, 0.6689, 0.2041, 0.6744, 0.2546, 0.6781, 0.2041, 0.6781, 0.269, 0.6539, 0.2668, 0.6592, 0.2632, 0.6575, 0.2546, 0.6506, 0.2041, 0.6494, 0.2546, 0.6494, 0.0191, 0.5622, 0.0216, 0.5552, 0.03537, 0.5613, 0.03633, 0.5748, 0.02485, 0.5891, 0.01739, 0.5865, 0.2546, 0.6689, 0.26, 0.6746, 0.2546, 0.6744, 0.2041, 0.6689, 0.2546, 0.6744, 0.2041, 0.6744, 0.2041, 0.6689, 0.1949, 0.6632, 0.1997, 0.661, 0.1955, 0.6575, 0.1883, 0.6546, 0.1897, 0.6539, 0.2632, 0.6575, 0.2638, 0.6632, 0.2591, 0.661, 0.01735, 0.5669, 0.003143, 0.5648, 0.01095, 0.5578, 0.03607, 0.5739, 0.0191, 0.5622, 0.03537, 0.5613, 0.02485, 0.5891, 0.0344, 0.5887, 0.03256, 0.5961, 0.01384, 0.5942, 0.02485, 0.5891, 0.03256, 0.5961, 0.03607, 0.5739, 0.03633, 0.5748, 0.01375, 0.581, 0.3933, 0.6501, 0.3802, 0.6502, 0.3854, 0.622, 0.3512, 0.6477, 0.3564, 0.6194, 0.3703, 0.6199, 0.6238, 0.581, 0.6389, 0.5822, 0.6333, 0.5891, 0.6333, 0.5891, 0.6201, 0.5865, 0.6238, 0.581, 0.4187, 0.6535, 0.4344, 0.6549, 0.4315, 0.6706, 0.4187, 0.6535, 0.4165, 0.6654, 0.4048, 0.6619, 0.4585, 0.657, 0.4546, 0.6779, 0.4315, 0.6706, 0.6243, 0.5731, 0.6202, 0.5669, 0.6343, 0.5648, 0.6343, 0.5648, 0.6391, 0.5729, 0.6243, 0.5731, 0.01735, 0.5669, 0.0191, 0.5622, 0.03607, 0.5739, 0.0191, 0.5622, 0.01095, 0.5578, 0.0216, 0.5552, 0.01384, 0.5942, 0.01739, 0.5865, 0.02485, 0.5891, 0.01384, 0.5942, 0.002924, 0.5891, 0.01739, 0.5865, 0.03633, 0.5748, 0.0344, 0.5887, 0.02485, 0.5891, 0.01331, 0.5731, 0.01375, 0.581, 0.001393, 0.5822, 0.001393, 0.5822, 0.001218, 0.5729, 0.01331, 0.5731, 0.6202, 0.5669, 0.6243, 0.5731, 0.5952, 0.5739, 0.6111, 0.5557, 0.6264, 0.5578, 0.6122, 0.5622, 0.6201, 0.5865, 0.6333, 0.5891, 0.6219, 0.5942, 0.6124, 0.5891, 0.6201, 0.5865, 0.6219, 0.5942, 0.6124, 0.5891, 0.5965, 0.5887, 0.5949, 0.5748, 0.6243, 0.5731, 0.6391, 0.5729, 0.6389, 0.5822, 0.6389, 0.5822, 0.6238, 0.581, 0.6243, 0.5731, 0.3933, 0.6501, 0.3854, 0.622, 0.3981, 0.6243, 0.3512, 0.6477, 0.3703, 0.6199, 0.3648, 0.6496, 0.3854, 0.622, 0.3703, 0.6199, 0.3728, 0.6063, 0.4115, 0.6255, 0.4239, 0.6253, 0.4187, 0.6535, 0.3981, 0.6243, 0.3854, 0.622, 0.3876, 0.6101, 0.4637, 0.6287, 0.4585, 0.657, 0.4344, 0.6549, 0.3564, 0.6194, 0.3595, 0.6026, 0.3728, 0.6063, 0.4135, 0.6148, 0.4115, 0.6255, 0.3981, 0.6243, 0.6238, 0.581, 0.6201, 0.5865, 0.5949, 0.5748, 0.4187, 0.6535, 0.4315, 0.6706, 0.4165, 0.6654, 0.4187, 0.6535, 0.4048, 0.6619, 0.4068, 0.6512, 0.4585, 0.657, 0.4315, 0.6706, 0.4344, 0.6549, 0.6202, 0.5669, 0.6122, 0.5622, 0.6264, 0.5578, 0.6021, 0.5613, 0.6122, 0.5622, 0.5952, 0.5739, 0.5989, 0.5961, 0.5965, 0.5887, 0.6124, 0.5891, 0.5952, 0.5739, 0.6243, 0.5731, 0.6238, 0.581, 0.6202, 0.5669, 0.5952, 0.5739, 0.6122, 0.5622, 0.6111, 0.5557, 0.6122, 0.5622, 0.6021, 0.5613, 0.6124, 0.5891, 0.6219, 0.5942, 0.5989, 0.5961, 0.6124, 0.5891, 0.5949, 0.5748, 0.6201, 0.5865, 0.4048, 0.6619, 0.3913, 0.6609, 0.3933, 0.6501, 0.4239, 0.6253, 0.4396, 0.6266, 0.4344, 0.6549, 0.3802, 0.6502, 0.378, 0.662, 0.3623, 0.6632, 0.3933, 0.6501, 0.3913, 0.6609, 0.378, 0.662, 0.3623, 0.6632, 0.3481, 0.6645, 0.3512, 0.6477, 0.2546, 0.6689, 0.2614, 0.6696, 0.26, 0.6746, 0.2041, 0.6689, 0.2546, 0.6689, 0.2546, 0.6744, 0.2041, 0.6689, 0.1973, 0.6696, 0.1949, 0.6632, 0.1955, 0.6575, 0.1919, 0.6592, 0.1883, 0.6546, 0.2632, 0.6575, 0.2668, 0.6592, 0.2638, 0.6632, 0.4048, 0.6619, 0.3933, 0.6501, 0.4068, 0.6512, 0.01375, 0.581, 0.03633, 0.5748, 0.01739, 0.5865, 0.01331, 0.5731, 0.01735, 0.5669, 0.03607, 0.5739, 0.1997, 0.661, 0.1949, 0.6632, 0.1919, 0.6592, 0.2591, 0.661, 0.2638, 0.6632, 0.2614, 0.6696, 0.01375, 0.581, 0.01739, 0.5865, 0.002924, 0.5891, 0.002924, 0.5891, 0.001393, 0.5822, 0.01375, 0.581, 0.4239, 0.6253, 0.4259, 0.6142, 0.4423, 0.6119, 0.4239, 0.6253, 0.4115, 0.6255, 0.4135, 0.6148, 0.4676, 0.6074, 0.4637, 0.6287, 0.4396, 0.6266, 0.01331, 0.5731, 0.001218, 0.5729, 0.003143, 0.5648, 0.003143, 0.5648, 0.01735, 0.5669, 0.01331, 0.5731, 0.3933, 0.6501, 0.3981, 0.6243, 0.4115, 0.6255, 0.3802, 0.6502, 0.3648, 0.6496, 0.3703, 0.6199, 0.2041, 0.6744, 0.1987, 0.6746, 0.1973, 0.6696, 0.2041, 0.6744, 0.2546, 0.6744, 0.2546, 0.6781, 0.269, 0.6539, 0.2704, 0.6546, 0.2668, 0.6592, 0.2546, 0.6506, 0.2041, 0.6506, 0.2041, 0.6494, 0.4239, 0.6253, 0.4344, 0.6549, 0.4187, 0.6535, 0.3802, 0.6502, 0.3623, 0.6632, 0.3648, 0.6496, 0.3933, 0.6501, 0.378, 0.662, 0.3802, 0.6502, 0.3623, 0.6632, 0.3512, 0.6477, 0.3648, 0.6496, 0.6202, 0.5669, 0.6264, 0.5578, 0.6343, 0.5648, 0.5952, 0.5739, 0.6238, 0.581, 0.5949, 0.5748, 0.1046, 0.7856, 0.1009, 0.7873, 0.1009, 0.7856, 0.1046, 0.7839, 0.1009, 0.7856, 0.1009, 0.7839, 0.1046, 0.7823, 0.1009, 0.7839, 0.1009, 0.7823, 0.1046, 0.7806, 0.1009, 0.7823, 0.1009, 0.7806, 0.1046, 0.7891, 0.1009, 0.7908, 0.1009, 0.7891, 0.1046, 0.7873, 0.1009, 0.7891, 0.1009, 0.7873, 0.1063, 0.7827, 0.1106, 0.7856, 0.1088, 0.7869, 0.1046, 0.7856, 0.1088, 0.7869, 0.1063, 0.7869, 0.1, 0.7957, 0.09671, 0.7972, 0.09671, 0.7957, 0.1, 0.7942, 0.09671, 0.7957, 0.09671, 0.7942, 0.1, 0.8018, 0.09671, 0.8033, 0.09671, 0.8018, 0.1, 0.8003, 0.09671, 0.8018, 0.09671, 0.8003, 0.1, 0.7987, 0.09671, 0.8003, 0.09671, 0.7987, 0.1, 0.7972, 0.09671, 0.7987, 0.09671, 0.7972, 0.1038, 0.7998, 0.1, 0.7987, 0.1053, 0.7987, 0.1016, 0.7962, 0.1, 0.7987, 0.1, 0.7972, 0.09684, 0.7818, 0.1001, 0.7803, 0.1001, 0.7818, 0.09684, 0.7833, 0.1001, 0.7818, 0.1001, 0.7833, 0.09684, 0.7849, 0.1001, 0.7833, 0.1001, 0.7849, 0.09684, 0.7864, 0.1001, 0.7849, 0.1001, 0.7864, 0.09684, 0.7879, 0.1001, 0.7864, 0.1001, 0.7879, 0.09684, 0.7894, 0.1001, 0.7879, 0.1001, 0.7894, 0.09684, 0.7849, 0.09307, 0.7859, 0.09526, 0.7823, 0.09307, 0.7823, 0.09307, 0.7859, 0.09149, 0.7849, 0.09601, 0.7955, 0.09272, 0.797, 0.09272, 0.7955, 0.09601, 0.7939, 0.09272, 0.7955, 0.09272, 0.7939, 0.09601, 0.7924, 0.09272, 0.7939, 0.09272, 0.7924, 0.09601, 0.7909, 0.09272, 0.7924, 0.09272, 0.7909, 0.09601, 0.7894, 0.09272, 0.7909, 0.09272, 0.7894, 0.09601, 0.7879, 0.09272, 0.7894, 0.09272, 0.7879, 0.09978, 0.7935, 0.09601, 0.7924, 0.1014, 0.7924, 0.1014, 0.7924, 0.09759, 0.7898, 0.09978, 0.7898, 0.1198, 0.7761, 0.1261, 0.7669, 0.126, 0.7762, 0.126, 0.7762, 0.1324, 0.767, 0.1323, 0.7762, 0.1323, 0.7762, 0.1386, 0.767, 0.1385, 0.7762, 0.1385, 0.7762, 0.1449, 0.767, 0.1448, 0.7762, 0.1448, 0.7762, 0.1513, 0.767, 0.1512, 0.7762, 0.1512, 0.7762, 0.1576, 0.767, 0.1575, 0.7763, 0.1575, 0.7763, 0.1639, 0.7671, 0.1637, 0.7763, 0.1637, 0.7763, 0.1701, 0.7671, 0.17, 0.7763, 0.09456, 0.7761, 0.1008, 0.7669, 0.1008, 0.7761, 0.1008, 0.7761, 0.1071, 0.7669, 0.1071, 0.7761, 0.1071, 0.7761, 0.1135, 0.7669, 0.1135, 0.7761, 0.1135, 0.7761, 0.1198, 0.7669, 0.1198, 0.7761, 0.1151, 0.7796, 0.1212, 0.7793, 0.117, 0.7809, 0.1119, 0.7833, 0.117, 0.7809, 0.1146, 0.7838, 0.1118, 0.7877, 0.1146, 0.7838, 0.1145, 0.7872, 0.1149, 0.7914, 0.1145, 0.7872, 0.1168, 0.7901, 0.1203, 0.7936, 0.1168, 0.7901, 0.121, 0.7918, 0.1265, 0.7937, 0.121, 0.7918, 0.1258, 0.7918, 0.1319, 0.7915, 0.1258, 0.7918, 0.13, 0.7901, 0.1351, 0.7878, 0.13, 0.7901, 0.1325, 0.7873, 0.1352, 0.7834, 0.1325, 0.7873, 0.1326, 0.7839, 0.1321, 0.7797, 0.1326, 0.7839, 0.1302, 0.781, 0.1268, 0.7775, 0.1302, 0.781, 0.126, 0.7793, 0.1206, 0.7774, 0.126, 0.7793, 0.1212, 0.7793, 0.1699, 0.7805, 0.1394, 0.7805, 0.1435, 0.7764, 0.1724, 0.7845, 0.1369, 0.7845, 0.1394, 0.7805, 0.1724, 0.7886, 0.1369, 0.7886, 0.1369, 0.7845, 0.1699, 0.7927, 0.1394, 0.7927, 0.1369, 0.7886, 0.1662, 0.7967, 0.1435, 0.7967, 0.1394, 0.7927, 0.1779, 0.7657, 0.2078, 0.7657, 0.2054, 0.7569, 0.1691, 0.7657, 0.1779, 0.7657, 0.1803, 0.7569, 0.1713, 0.7569, 0.1625, 0.7569, 0.1617, 0.7657, 0.1617, 0.7657, 0.1691, 0.7657, 0.1713, 0.7569, 0.155, 0.7657, 0.1617, 0.7657, 0.1625, 0.7569, 0.1541, 0.7569, 0.1454, 0.7569, 0.1476, 0.7657, 0.1476, 0.7657, 0.155, 0.7657, 0.1541, 0.7569, 0.1388, 0.7657, 0.1476, 0.7657, 0.1454, 0.7569, 0.1089, 0.7657, 0.1388, 0.7657, 0.1364, 0.7569, 0.1113, 0.7569, 0.1023, 0.7569, 0.1001, 0.7657, 0.1001, 0.7657, 0.1089, 0.7657, 0.1113, 0.7569, 0.1023, 0.7569, 0.09355, 0.7569, 0.09272, 0.7657, 0.09272, 0.7657, 0.1001, 0.7657, 0.1023, 0.7569, 0.2239, 0.7657, 0.2307, 0.7657, 0.2315, 0.7569, 0.2231, 0.7569, 0.2144, 0.7569, 0.2166, 0.7657, 0.2166, 0.7657, 0.2239, 0.7657, 0.2231, 0.7569, 0.2078, 0.7657, 0.2166, 0.7657, 0.2144, 0.7569, 0.2533, 0.6858, 0.2047, 0.6857, 0.2047, 0.6793, 0.2575, 0.6854, 0.2533, 0.6858, 0.2533, 0.6793, 0.2047, 0.6857, 0.2005, 0.6854, 0.2001, 0.6797, 0.2533, 0.6921, 0.2047, 0.692, 0.2047, 0.6857, 0.2577, 0.6917, 0.2533, 0.6921, 0.2533, 0.6858, 0.2047, 0.692, 0.2003, 0.6917, 0.2004, 0.686, 0.2533, 0.6985, 0.2047, 0.6985, 0.2047, 0.692, 0.2576, 0.6981, 0.2533, 0.6985, 0.2533, 0.6921, 0.2047, 0.6985, 0.2004, 0.698, 0.2004, 0.6926, 0.2533, 0.7051, 0.2047, 0.7051, 0.2047, 0.6985, 0.2576, 0.7046, 0.2533, 0.7051, 0.2533, 0.6985, 0.2047, 0.7051, 0.2004, 0.7046, 0.2004, 0.6991, 0.2533, 0.7118, 0.2047, 0.7118, 0.2047, 0.7051, 0.2576, 0.7111, 0.2533, 0.7118, 0.2533, 0.7051, 0.2047, 0.7118, 0.2004, 0.7111, 0.2004, 0.7057, 0.2533, 0.7183, 0.2047, 0.7183, 0.2047, 0.7118, 0.2576, 0.7177, 0.2533, 0.7183, 0.2533, 0.7118, 0.2047, 0.7183, 0.2004, 0.7177, 0.2004, 0.7123, 0.2533, 0.7252, 0.2047, 0.7252, 0.2047, 0.7183, 0.2578, 0.7242, 0.2533, 0.7252, 0.2533, 0.7183, 0.2047, 0.7252, 0.2003, 0.7242, 0.2003, 0.7185, 0.2047, 0.7319, 0.2047, 0.7252, 0.2533, 0.7252, 0.2581, 0.7311, 0.2533, 0.7319, 0.2533, 0.7252, 0.2047, 0.7319, 0.1999, 0.7311, 0.2001, 0.7255, 0.1046, 0.7856, 0.1046, 0.7873, 0.1009, 0.7873, 0.1046, 0.7839, 0.1046, 0.7856, 0.1009, 0.7856, 0.1046, 0.7823, 0.1046, 0.7839, 0.1009, 0.7839, 0.1046, 0.7806, 0.1046, 0.7823, 0.1009, 0.7823, 0.1046, 0.7891, 0.1046, 0.7908, 0.1009, 0.7908, 0.1046, 0.7873, 0.1046, 0.7891, 0.1009, 0.7891, 0.1046, 0.7856, 0.1046, 0.7839, 0.1063, 0.7827, 0.1063, 0.7827, 0.1088, 0.7827, 0.1106, 0.7856, 0.1046, 0.7856, 0.1063, 0.7827, 0.1088, 0.7869, 0.1, 0.7957, 0.1, 0.7972, 0.09671, 0.7972, 0.1, 0.7942, 0.1, 0.7957, 0.09671, 0.7957, 0.1, 0.8018, 0.1, 0.8033, 0.09671, 0.8033, 0.1, 0.8003, 0.1, 0.8018, 0.09671, 0.8018, 0.1, 0.7987, 0.1, 0.8003, 0.09671, 0.8003, 0.1, 0.7972, 0.1, 0.7987, 0.09671, 0.7987, 0.1016, 0.7962, 0.1038, 0.7962, 0.1053, 0.7987, 0.1038, 0.7998, 0.1016, 0.7998, 0.1, 0.7987, 0.1016, 0.7962, 0.1053, 0.7987, 0.1, 0.7987, 0.09684, 0.7818, 0.09684, 0.7803, 0.1001, 0.7803, 0.09684, 0.7833, 0.09684, 0.7818, 0.1001, 0.7818, 0.09684, 0.7849, 0.09684, 0.7833, 0.1001, 0.7833, 0.09684, 0.7864, 0.09684, 0.7849, 0.1001, 0.7849, 0.09684, 0.7879, 0.09684, 0.7864, 0.1001, 0.7864, 0.09684, 0.7894, 0.09684, 0.7879, 0.1001, 0.7879, 0.09526, 0.7823, 0.09684, 0.7833, 0.09684, 0.7849, 0.09684, 0.7849, 0.09526, 0.7859, 0.09307, 0.7859, 0.09307, 0.7823, 0.09526, 0.7823, 0.09307, 0.7859, 0.09601, 0.7955, 0.09601, 0.797, 0.09272, 0.797, 0.09601, 0.7939, 0.09601, 0.7955, 0.09272, 0.7955, 0.09601, 0.7924, 0.09601, 0.7939, 0.09272, 0.7939, 0.09601, 0.7909, 0.09601, 0.7924, 0.09272, 0.7924, 0.09601, 0.7894, 0.09601, 0.7909, 0.09272, 0.7909, 0.09601, 0.7879, 0.09601, 0.7894, 0.09272, 0.7894, 0.09978, 0.7935, 0.09759, 0.7935, 0.09601, 0.7924, 0.09601, 0.7924, 0.09601, 0.7909, 0.09759, 0.7898, 0.1014, 0.7924, 0.09601, 0.7924, 0.09759, 0.7898, 0.1198, 0.7761, 0.1198, 0.7669, 0.1261, 0.7669, 0.126, 0.7762, 0.1261, 0.7669, 0.1324, 0.767, 0.1323, 0.7762, 0.1324, 0.767, 0.1386, 0.767, 0.1385, 0.7762, 0.1386, 0.767, 0.1449, 0.767, 0.1448, 0.7762, 0.1449, 0.767, 0.1513, 0.767, 0.1512, 0.7762, 0.1513, 0.767, 0.1576, 0.767, 0.1575, 0.7763, 0.1576, 0.767, 0.1639, 0.7671, 0.1637, 0.7763, 0.1639, 0.7671, 0.1701, 0.7671, 0.09456, 0.7761, 0.09456, 0.7669, 0.1008, 0.7669, 0.1008, 0.7761, 0.1008, 0.7669, 0.1071, 0.7669, 0.1071, 0.7761, 0.1071, 0.7669, 0.1135, 0.7669, 0.1135, 0.7761, 0.1135, 0.7669, 0.1198, 0.7669, 0.1151, 0.7796, 0.1206, 0.7774, 0.1212, 0.7793, 0.1119, 0.7833, 0.1151, 0.7796, 0.117, 0.7809, 0.1118, 0.7877, 0.1119, 0.7833, 0.1146, 0.7838, 0.1149, 0.7914, 0.1118, 0.7877, 0.1145, 0.7872, 0.1203, 0.7936, 0.1149, 0.7914, 0.1168, 0.7901, 0.1265, 0.7937, 0.1203, 0.7936, 0.121, 0.7918, 0.1319, 0.7915, 0.1265, 0.7937, 0.1258, 0.7918, 0.1351, 0.7878, 0.1319, 0.7915, 0.13, 0.7901, 0.1352, 0.7834, 0.1351, 0.7878, 0.1325, 0.7873, 0.1321, 0.7797, 0.1352, 0.7834, 0.1326, 0.7839, 0.1268, 0.7775, 0.1321, 0.7797, 0.1302, 0.781, 0.1206, 0.7774, 0.1268, 0.7775, 0.126, 0.7793, 0.1699, 0.7805, 0.1435, 0.7764, 0.166, 0.7764, 0.1724, 0.7845, 0.1394, 0.7805, 0.1699, 0.7805, 0.1724, 0.7886, 0.1369, 0.7845, 0.1724, 0.7845, 0.1699, 0.7927, 0.1369, 0.7886, 0.1724, 0.7886, 0.1662, 0.7967, 0.1394, 0.7927, 0.1699, 0.7927, 0.1779, 0.7657, 0.2054, 0.7569, 0.1803, 0.7569, 0.1691, 0.7657, 0.1803, 0.7569, 0.1713, 0.7569, 0.155, 0.7657, 0.1625, 0.7569, 0.1541, 0.7569, 0.1388, 0.7657, 0.1454, 0.7569, 0.1364, 0.7569, 0.1089, 0.7657, 0.1364, 0.7569, 0.1113, 0.7569, 0.2239, 0.7657, 0.2315, 0.7569, 0.2231, 0.7569, 0.2078, 0.7657, 0.2144, 0.7569, 0.2054, 0.7569, 0.2533, 0.6858, 0.2047, 0.6793, 0.2533, 0.6793, 0.2575, 0.6854, 0.2533, 0.6793, 0.2579, 0.6798, 0.2047, 0.6857, 0.2001, 0.6797, 0.2047, 0.6793, 0.2533, 0.6921, 0.2047, 0.6857, 0.2533, 0.6858, 0.2577, 0.6917, 0.2533, 0.6858, 0.2575, 0.686, 0.2047, 0.692, 0.2004, 0.686, 0.2047, 0.6857, 0.2533, 0.6985, 0.2047, 0.692, 0.2533, 0.6921, 0.2576, 0.6981, 0.2533, 0.6921, 0.2576, 0.6927, 0.2047, 0.6985, 0.2004, 0.6926, 0.2047, 0.692, 0.2533, 0.7051, 0.2047, 0.6985, 0.2533, 0.6985, 0.2576, 0.7046, 0.2533, 0.6985, 0.2576, 0.6992, 0.2047, 0.7051, 0.2004, 0.6991, 0.2047, 0.6985, 0.2533, 0.7118, 0.2047, 0.7051, 0.2533, 0.7051, 0.2576, 0.7111, 0.2533, 0.7051, 0.2576, 0.7057, 0.2047, 0.7118, 0.2004, 0.7057, 0.2047, 0.7051, 0.2533, 0.7183, 0.2047, 0.7118, 0.2533, 0.7118, 0.2576, 0.7177, 0.2533, 0.7118, 0.2576, 0.7123, 0.2047, 0.7183, 0.2004, 0.7123, 0.2047, 0.7118, 0.2533, 0.7252, 0.2047, 0.7183, 0.2533, 0.7183, 0.2578, 0.7242, 0.2533, 0.7183, 0.2577, 0.7185, 0.2047, 0.7252, 0.2003, 0.7185, 0.2047, 0.7183, 0.2047, 0.7319, 0.2533, 0.7252, 0.2533, 0.7319, 0.2581, 0.7311, 0.2533, 0.7252, 0.2579, 0.7255, 0.2047, 0.7319, 0.2001, 0.7255, 0.2047, 0.7252, 0.5135, 0.6618, 0.5313, 0.6636, 0.5284, 0.6791, 0.5135, 0.6618, 0.5284, 0.6791, 0.5103, 0.6787, 0.5429, 0.6013, 0.584, 0.6102, 0.5409, 0.6119, 0.5651, 0.7162, 0.5918, 0.7167, 0.5913, 0.7162, 0.4908, 0.6871, 0.464, 0.678, 0.5103, 0.6787, 0.6298, 0.6143, 0.6385, 0.6277, 0.6371, 0.628, 0.5805, 0.6822, 0.6253, 0.6871, 0.6172, 0.6949, 0.6298, 0.6143, 0.6097, 0.6136, 0.6169, 0.6048, 0.6298, 0.6143, 0.6175, 0.6329, 0.6097, 0.6136, 0.6298, 0.6143, 0.6371, 0.628, 0.6175, 0.6329, 0.631, 0.6138, 0.6402, 0.6272, 0.6385, 0.6277, 0.4731, 0.6108, 0.464, 0.6288, 0.4681, 0.6069, 0.6107, 0.7, 0.6183, 0.6957, 0.6194, 0.6966, 0.5853, 0.6536, 0.5779, 0.6633, 0.5706, 0.6614, 0.4588, 0.6569, 0.464, 0.6288, 0.4696, 0.6296, 0.4658, 0.6569, 0.4645, 0.657, 0.4696, 0.6296, 0.4626, 0.6785, 0.4611, 0.6755, 0.4625, 0.6751, 0.4769, 0.6088, 0.4743, 0.6114, 0.4731, 0.6108, 0.4548, 0.6784, 0.4611, 0.6755, 0.4626, 0.6785, 0.4681, 0.6069, 0.4757, 0.6081, 0.4731, 0.6108, 0.584, 0.6102, 0.5977, 0.6005, 0.6169, 0.6048, 0.4908, 0.6871, 0.5103, 0.6787, 0.5089, 0.6867, 0.5833, 0.6672, 0.5853, 0.6536, 0.6364, 0.6726, 0.5853, 0.6536, 0.5833, 0.6672, 0.5779, 0.6633, 0.4708, 0.6299, 0.4731, 0.6108, 0.4743, 0.6114, 0.5135, 0.6618, 0.5103, 0.6787, 0.4658, 0.6569, 0.4708, 0.6299, 0.4696, 0.6296, 0.4731, 0.6108, 0.522, 0.6163, 0.5188, 0.6334, 0.4708, 0.6299, 0.522, 0.6163, 0.5062, 0.6044, 0.5235, 0.6081, 0.574, 0.6405, 0.6018, 0.643, 0.5853, 0.6536, 0.6175, 0.6329, 0.6415, 0.6444, 0.6018, 0.643, 0.522, 0.6163, 0.4769, 0.6088, 0.5062, 0.6044, 0.5833, 0.6672, 0.6364, 0.6726, 0.5857, 0.6723, 0.5245, 0.6025, 0.5409, 0.6119, 0.5235, 0.6081, 0.522, 0.6163, 0.4743, 0.6114, 0.4769, 0.6088, 0.522, 0.6163, 0.5409, 0.6119, 0.5396, 0.6192, 0.4588, 0.6569, 0.4696, 0.6296, 0.4645, 0.657, 0.4658, 0.6569, 0.4696, 0.6296, 0.4708, 0.6299, 0.522, 0.6163, 0.5396, 0.6192, 0.5188, 0.6334, 0.5396, 0.6192, 0.5367, 0.6347, 0.5188, 0.6334, 0.6098, 0.6992, 0.6172, 0.6949, 0.6183, 0.6957, 0.5188, 0.6334, 0.5135, 0.6618, 0.4658, 0.6569, 0.4658, 0.6569, 0.4611, 0.6755, 0.4645, 0.657, 0.6175, 0.6329, 0.6371, 0.628, 0.6415, 0.6444, 0.5252, 0.6963, 0.5078, 0.6922, 0.5089, 0.6867, 0.4625, 0.6751, 0.4658, 0.6569, 0.5103, 0.6787, 0.527, 0.6864, 0.5089, 0.6867, 0.5103, 0.6787, 0.584, 0.6102, 0.5676, 0.6252, 0.5396, 0.6192, 0.5853, 0.6536, 0.5706, 0.6614, 0.5629, 0.662, 0.5563, 0.6648, 0.5313, 0.6636, 0.5629, 0.662, 0.551, 0.6747, 0.5284, 0.6791, 0.5313, 0.6636, 0.5531, 0.6792, 0.5284, 0.6791, 0.551, 0.6747, 0.5625, 0.6982, 0.527, 0.6864, 0.5589, 0.6838, 0.5805, 0.6822, 0.6172, 0.6949, 0.5625, 0.6982, 0.6253, 0.6871, 0.5847, 0.6777, 0.5857, 0.6723, 0.5625, 0.6982, 0.5661, 0.6856, 0.5738, 0.6851, 0.5589, 0.6838, 0.527, 0.6864, 0.5284, 0.6791, 0.5313, 0.6636, 0.5367, 0.6347, 0.5853, 0.6536, 0.574, 0.6405, 0.5853, 0.6536, 0.5367, 0.6347, 0.5367, 0.6347, 0.5396, 0.6192, 0.5676, 0.6252, 0.6415, 0.6444, 0.6414, 0.6585, 0.5853, 0.6536, 0.5661, 0.7168, 0.5651, 0.7162, 0.4949, 0.7162, 0.4548, 0.6784, 0.4645, 0.657, 0.4611, 0.6755, 0.5367, 0.6347, 0.5135, 0.6618, 0.5188, 0.6334, 0.4731, 0.6108, 0.4696, 0.6296, 0.464, 0.6288, 0.469, 0.7162, 0.4684, 0.7167, 0.4939, 0.7168, 0.5429, 0.6013, 0.5977, 0.6005, 0.584, 0.6102, 0.5062, 0.6044, 0.5245, 0.6025, 0.5235, 0.6081, 0.5245, 0.6025, 0.5429, 0.6013, 0.5409, 0.6119, 0.522, 0.6163, 0.4708, 0.6299, 0.4743, 0.6114, 0.522, 0.6163, 0.5235, 0.6081, 0.5409, 0.6119, 0.469, 0.7162, 0.4939, 0.7168, 0.4949, 0.7162, 0.527, 0.6864, 0.5625, 0.6982, 0.5252, 0.6963, 0.4908, 0.6871, 0.5089, 0.6867, 0.5078, 0.6922, 0.631, 0.6138, 0.6325, 0.6131, 0.6402, 0.6272, 0.5252, 0.6963, 0.5089, 0.6867, 0.527, 0.6864, 0.4625, 0.6751, 0.5103, 0.6787, 0.464, 0.678, 0.527, 0.6864, 0.5103, 0.6787, 0.5284, 0.6791, 0.4626, 0.6785, 0.4625, 0.6751, 0.464, 0.678, 0.4769, 0.6088, 0.4731, 0.6108, 0.4757, 0.6081, 0.584, 0.6102, 0.6169, 0.6048, 0.6097, 0.6136, 0.6298, 0.6143, 0.631, 0.6138, 0.6385, 0.6277, 0.6107, 0.7, 0.6194, 0.6966, 0.6114, 0.7011, 0.584, 0.6102, 0.5396, 0.6192, 0.5409, 0.6119, 0.551, 0.6747, 0.5313, 0.6636, 0.552, 0.6693, 0.5625, 0.6982, 0.5589, 0.6838, 0.5661, 0.6856, 0.5805, 0.6822, 0.5625, 0.6982, 0.5738, 0.6851, 0.6253, 0.6871, 0.5857, 0.6723, 0.6364, 0.6726, 0.5589, 0.6838, 0.5284, 0.6791, 0.5531, 0.6792, 0.5313, 0.6636, 0.5853, 0.6536, 0.5629, 0.662, 0.5367, 0.6347, 0.5676, 0.6252, 0.574, 0.6405, 0.6415, 0.6444, 0.5853, 0.6536, 0.6018, 0.643, 0.5661, 0.7168, 0.4949, 0.7162, 0.4939, 0.7168, 0.6098, 0.6992, 0.6183, 0.6957, 0.6107, 0.7, 0.5805, 0.6822, 0.5847, 0.6777, 0.6253, 0.6871, 0.5188, 0.6334, 0.4658, 0.6569, 0.4708, 0.6299, 0.5651, 0.7162, 0.5661, 0.7168, 0.5918, 0.7167, 0.5625, 0.6982, 0.6172, 0.6949, 0.6098, 0.6992, 0.4658, 0.6569, 0.4625, 0.6751, 0.4611, 0.6755, 0.5853, 0.6536, 0.6414, 0.6585, 0.6364, 0.6726, 0.4548, 0.6784, 0.4588, 0.6569, 0.4645, 0.657, 0.5563, 0.6648, 0.552, 0.6693, 0.5313, 0.6636, 0.5367, 0.6347, 0.5313, 0.6636, 0.5135, 0.6618, 0.2041, 0.6604, 0.2546, 0.6689, 0.2041, 0.6689, 0.2041, 0.6559, 0.2546, 0.6506, 0.2546, 0.6559, 0.4684, 0.7167, 0.4685, 0.7172, 0.4938, 0.7172, 0.4938, 0.7172, 0.4939, 0.7168, 0.4684, 0.7167, 0.5662, 0.7172, 0.5661, 0.7168, 0.4939, 0.7168, 0.2041, 0.6604, 0.2546, 0.6604, 0.2546, 0.6689, 0.5662, 0.7172, 0.4939, 0.7168, 0.4938, 0.7172, 0.5661, 0.7168, 0.5662, 0.7172, 0.5918, 0.7172, 0.5918, 0.7172, 0.5918, 0.7167, 0.5661, 0.7168, 0.2041, 0.6559, 0.2546, 0.6604, 0.2041, 0.6604, 0.2041, 0.6559, 0.2546, 0.6559, 0.2546, 0.6604, 0.2041, 0.6559, 0.2041, 0.6506, 0.2546, 0.6506, 0.618, 0.6041, 0.619, 0.6033, 0.6325, 0.6131, 0.5983, 0.5997, 0.5427, 0.6006, 0.5429, 0.5995, 0.4681, 0.6069, 0.5044, 0.6027, 0.5055, 0.6038, 0.5062, 0.6044, 0.5241, 0.6018, 0.5245, 0.6025, 0.6169, 0.6048, 0.631, 0.6138, 0.6298, 0.6143, 0.5429, 0.6013, 0.5983, 0.5997, 0.5977, 0.6005, 0.4769, 0.6088, 0.5055, 0.6038, 0.5062, 0.6044, 0.5977, 0.6005, 0.5983, 0.5997, 0.618, 0.6041, 0.618, 0.6041, 0.5983, 0.5997, 0.5995, 0.5987, 0.5977, 0.6005, 0.618, 0.6041, 0.6169, 0.6048, 0.618, 0.6041, 0.5995, 0.5987, 0.619, 0.6033, 0.5245, 0.6025, 0.5241, 0.6018, 0.5427, 0.6006, 0.5427, 0.6006, 0.5241, 0.6018, 0.5242, 0.6007, 0.5055, 0.6038, 0.5242, 0.6007, 0.5241, 0.6018, 0.5055, 0.6038, 0.5044, 0.6027, 0.5242, 0.6007, 0.5062, 0.6044, 0.5055, 0.6038, 0.5241, 0.6018, 0.618, 0.6041, 0.6325, 0.6131, 0.631, 0.6138, 0.5983, 0.5997, 0.5429, 0.5995, 0.5995, 0.5987, 0.4681, 0.6069, 0.5055, 0.6038, 0.4757, 0.6081, 0.5245, 0.6025, 0.5427, 0.6006, 0.5429, 0.6013, 0.5427, 0.6006, 0.5242, 0.6007, 0.5429, 0.5995, 0.6169, 0.6048, 0.618, 0.6041, 0.631, 0.6138, 0.5429, 0.6013, 0.5427, 0.6006, 0.5983, 0.5997, 0.4769, 0.6088, 0.4757, 0.6081, 0.5055, 0.6038, 0.5248, 0.697, 0.5627, 0.7, 0.5245, 0.6982, 0.4626, 0.6785, 0.4884, 0.6885, 0.4548, 0.6784, 0.5069, 0.694, 0.4899, 0.6877, 0.5071, 0.6929, 0.5625, 0.6982, 0.6098, 0.6992, 0.6107, 0.7, 0.6107, 0.7, 0.6114, 0.7011, 0.5627, 0.7, 0.5248, 0.697, 0.5078, 0.6922, 0.5252, 0.6963, 0.5069, 0.694, 0.5248, 0.697, 0.5245, 0.6982, 0.5248, 0.697, 0.5071, 0.6929, 0.5078, 0.6922, 0.5069, 0.694, 0.5071, 0.6929, 0.5248, 0.697, 0.5625, 0.6982, 0.6107, 0.7, 0.5627, 0.699, 0.6107, 0.7, 0.5627, 0.7, 0.5627, 0.699, 0.5248, 0.697, 0.5627, 0.699, 0.5627, 0.7, 0.4626, 0.6785, 0.4899, 0.6877, 0.4884, 0.6885, 0.5071, 0.6929, 0.4899, 0.6877, 0.4908, 0.6871, 0.5071, 0.6929, 0.4908, 0.6871, 0.5078, 0.6922, 0.5252, 0.6963, 0.5625, 0.6982, 0.5627, 0.699, 0.464, 0.678, 0.4908, 0.6871, 0.4899, 0.6877, 0.5252, 0.6963, 0.5627, 0.699, 0.5248, 0.697, 0.464, 0.678, 0.4899, 0.6877, 0.4626, 0.6785, 0.5069, 0.694, 0.4884, 0.6885, 0.4899, 0.6877, 0.4036, 0.557, 0.3823, 0.5624, 0.4009, 0.5623, 0.3823, 0.5624, 0.4013, 0.569, 0.4009, 0.5623, 0.636, 0.673, 0.6411, 0.6587, 0.6432, 0.6589, 0.6172, 0.6949, 0.6253, 0.6871, 0.6265, 0.6877, 0.6183, 0.6957, 0.6265, 0.6877, 0.628, 0.6885, 0.6253, 0.6871, 0.6364, 0.6726, 0.6378, 0.673, 0.6265, 0.6877, 0.6378, 0.673, 0.6396, 0.6734, 0.6265, 0.6877, 0.6396, 0.6734, 0.628, 0.6885, 0.6412, 0.6443, 0.6431, 0.6442, 0.6409, 0.6589, 0.6364, 0.6726, 0.6414, 0.6585, 0.6429, 0.6587, 0.6172, 0.6949, 0.6265, 0.6877, 0.6183, 0.6957, 0.6253, 0.6871, 0.6378, 0.673, 0.6265, 0.6877, 0.6367, 0.6277, 0.6431, 0.6442, 0.6412, 0.6443, 0.6378, 0.673, 0.6449, 0.6589, 0.6396, 0.6734, 0.6364, 0.6726, 0.6429, 0.6587, 0.6378, 0.673, 0.6371, 0.628, 0.6385, 0.6277, 0.643, 0.6443, 0.6371, 0.628, 0.643, 0.6443, 0.6415, 0.6444, 0.6385, 0.6277, 0.6402, 0.6272, 0.6449, 0.6442, 0.6415, 0.6444, 0.643, 0.6443, 0.6429, 0.6587, 0.6183, 0.6957, 0.628, 0.6885, 0.6194, 0.6966, 0.6415, 0.6444, 0.6429, 0.6587, 0.6414, 0.6585, 0.6412, 0.6443, 0.6432, 0.6589, 0.6411, 0.6587, 0.527, 0.5648, 0.527, 0.568, 0.5088, 0.566, 0.5088, 0.566, 0.5087, 0.5609, 0.527, 0.5648, 0.5279, 0.5563, 0.5087, 0.5609, 0.527, 0.5648, 0.5087, 0.5609, 0.5279, 0.5563, 0.5089, 0.5563, 0.4694, 0.5676, 0.4694, 0.5813, 0.4177, 0.5814, 0.4177, 0.5814, 0.4224, 0.5692, 0.4694, 0.5676, 0.5109, 0.5812, 0.5088, 0.566, 0.527, 0.568, 0.5109, 0.5812, 0.4716, 0.5992, 0.4694, 0.5813, 0.4009, 0.5623, 0.4255, 0.557, 0.4036, 0.557, 0.4686, 0.5619, 0.5089, 0.5563, 0.4667, 0.5563, 0.5089, 0.5563, 0.4686, 0.5619, 0.5087, 0.5609, 0.6011, 0.561, 0.5555, 0.5688, 0.594, 0.574, 0.5555, 0.5688, 0.6011, 0.561, 0.5609, 0.5563, 0.4982, 0.712, 0.4983, 0.7123, 0.4859, 0.7122, 0.5219, 0.7127, 0.5224, 0.7131, 0.5209, 0.7131, 0.5209, 0.7131, 0.5212, 0.7127, 0.5219, 0.7127, 0.4983, 0.7123, 0.4985, 0.7127, 0.4859, 0.7126, 0.4859, 0.7126, 0.4859, 0.7122, 0.4983, 0.7123, 0.5421, 0.7135, 0.5224, 0.7131, 0.5219, 0.7127, 0.5219, 0.7127, 0.5422, 0.7131, 0.5421, 0.7135, 0.5209, 0.7124, 0.5212, 0.7127, 0.4983, 0.7123, 0.5311, 0.5836, 0.527, 0.568, 0.5552, 0.5705, 0.5311, 0.5836, 0.5552, 0.5705, 0.5573, 0.5862, 0.522, 0.7124, 0.5219, 0.7127, 0.5212, 0.7127, 0.5936, 0.5747, 0.5573, 0.5862, 0.5552, 0.5705, 0.5088, 0.566, 0.4694, 0.5813, 0.4694, 0.5676, 0.4224, 0.5692, 0.4225, 0.5624, 0.4686, 0.5619, 0.5109, 0.5812, 0.5145, 0.5989, 0.4716, 0.5992, 0.5545, 0.7124, 0.5422, 0.7131, 0.5421, 0.7128, 0.5421, 0.7128, 0.5547, 0.7121, 0.5545, 0.7124, 0.4686, 0.5619, 0.4694, 0.5676, 0.4224, 0.5692, 0.4694, 0.5813, 0.4716, 0.5992, 0.4114, 0.5992, 0.4009, 0.5623, 0.4225, 0.5624, 0.4224, 0.5692, 0.4224, 0.5692, 0.4009, 0.5623, 0.4013, 0.569, 0.4686, 0.5619, 0.5087, 0.5609, 0.4694, 0.5676, 0.5087, 0.5609, 0.5088, 0.566, 0.4694, 0.5676, 0.5555, 0.5688, 0.594, 0.574, 0.5936, 0.5747, 0.5936, 0.5747, 0.5552, 0.5705, 0.5555, 0.5688, 0.4009, 0.5623, 0.4225, 0.5624, 0.4255, 0.557, 0.3999, 0.5814, 0.4013, 0.569, 0.4224, 0.5692, 0.4177, 0.5814, 0.3999, 0.5814, 0.4224, 0.5692, 0.5936, 0.5747, 0.5954, 0.5888, 0.5573, 0.5862, 0.5573, 0.5862, 0.5603, 0.5974, 0.5354, 0.5982, 0.5145, 0.5989, 0.5109, 0.5812, 0.5311, 0.5836, 0.5311, 0.5836, 0.5354, 0.5982, 0.5145, 0.5989, 0.5311, 0.5836, 0.5573, 0.5862, 0.5354, 0.5982, 0.5954, 0.5888, 0.5981, 0.5964, 0.5603, 0.5974, 0.5573, 0.5862, 0.5954, 0.5888, 0.5603, 0.5974, 0.522, 0.7124, 0.5212, 0.7127, 0.5209, 0.7124, 0.4686, 0.5619, 0.4255, 0.557, 0.4225, 0.5624, 0.4255, 0.557, 0.4686, 0.5619, 0.4667, 0.5563, 0.5088, 0.566, 0.5109, 0.5812, 0.4694, 0.5813, 0.5609, 0.5563, 0.6103, 0.5554, 0.6011, 0.561, 0.5279, 0.5563, 0.5555, 0.5688, 0.5609, 0.5563, 0.4177, 0.5814, 0.4114, 0.5992, 0.3986, 0.5992, 0.4177, 0.5814, 0.3986, 0.5992, 0.3999, 0.5814, 0.5109, 0.5812, 0.527, 0.568, 0.5311, 0.5836, 0.5212, 0.7127, 0.5209, 0.7131, 0.4985, 0.7127, 0.4985, 0.7127, 0.4983, 0.7123, 0.5212, 0.7127, 0.5545, 0.7124, 0.5546, 0.7128, 0.5421, 0.7135, 0.5421, 0.7135, 0.5422, 0.7131, 0.5545, 0.7124, 0.5219, 0.7127, 0.522, 0.7124, 0.5421, 0.7128, 0.5421, 0.7128, 0.5422, 0.7131, 0.5219, 0.7127, 0.4859, 0.7122, 0.4852, 0.7119, 0.4982, 0.712, 0.4694, 0.5813, 0.4114, 0.5992, 0.4177, 0.5814, 0.5209, 0.7124, 0.4983, 0.7123, 0.4982, 0.712, 0.5279, 0.5563, 0.527, 0.5648, 0.5555, 0.5688, 0.5555, 0.5688, 0.5552, 0.5705, 0.527, 0.568, 0.527, 0.568, 0.527, 0.5648, 0.5555, 0.5688, 0.5682, 0.7185, 0.4919, 0.7182, 0.4913, 0.7185, 0.5682, 0.7185, 0.5676, 0.7182, 0.4919, 0.7182, 0.5924, 0.7189, 0.5923, 0.7185, 0.5682, 0.7185, 0.5676, 0.7182, 0.5682, 0.7185, 0.5923, 0.7185, 0.4913, 0.7185, 0.4909, 0.7189, 0.5686, 0.7189, 0.4909, 0.7189, 0.4913, 0.7185, 0.4672, 0.7185, 0.4674, 0.7182, 0.4672, 0.7185, 0.4913, 0.7185, 0.5924, 0.7189, 0.5682, 0.7185, 0.5686, 0.7189, 0.5676, 0.7182, 0.5923, 0.7185, 0.5921, 0.7182, 0.4909, 0.7189, 0.4672, 0.7185, 0.4671, 0.7189, 0.4913, 0.7185, 0.5686, 0.7189, 0.5682, 0.7185, 0.4674, 0.7182, 0.4913, 0.7185, 0.4919, 0.7182, 0.4848, 0.7134, 0.4854, 0.7137, 0.4976, 0.7138, 0.09329, 0.5982, 0.1157, 0.5953, 0.1146, 0.5989, 0.1936, 0.5684, 0.2168, 0.5692, 0.2144, 0.5834, 0.2144, 0.5834, 0.1991, 0.5839, 0.1936, 0.5684, 0.1036, 0.5679, 0.1206, 0.566, 0.1187, 0.5812, 0.0996, 0.5836, 0.1036, 0.5679, 0.1187, 0.5812, 0.5217, 0.7146, 0.5212, 0.7142, 0.5204, 0.7142, 0.1206, 0.566, 0.1936, 0.5684, 0.1892, 0.5857, 0.0711, 0.5563, 0.03002, 0.561, 0.02239, 0.5549, 0.07698, 0.5705, 0.1036, 0.5679, 0.0996, 0.5836, 0.2144, 0.5834, 0.2121, 0.5992, 0.1921, 0.5967, 0.1991, 0.5839, 0.2144, 0.5834, 0.1921, 0.5967, 0.1157, 0.5953, 0.09662, 0.5913, 0.0996, 0.5836, 0.1157, 0.5953, 0.1873, 0.5991, 0.1146, 0.5989, 0.4978, 0.7142, 0.5202, 0.7146, 0.4976, 0.7138, 0.5202, 0.7146, 0.5204, 0.7142, 0.4976, 0.7138, 0.5415, 0.7146, 0.5414, 0.715, 0.5539, 0.7143, 0.5539, 0.7143, 0.5538, 0.7139, 0.5415, 0.7146, 0.5415, 0.7146, 0.5414, 0.7143, 0.5213, 0.7139, 0.5213, 0.7139, 0.5212, 0.7142, 0.5415, 0.7146, 0.4975, 0.7135, 0.4848, 0.7134, 0.4976, 0.7138, 0.1208, 0.5609, 0.1036, 0.5649, 0.1021, 0.5563, 0.1021, 0.5563, 0.121, 0.5563, 0.1208, 0.5609, 0.2389, 0.5828, 0.2144, 0.5834, 0.2168, 0.5692, 0.2168, 0.5692, 0.2407, 0.569, 0.2389, 0.5828, 0.0747, 0.5862, 0.03554, 0.5888, 0.03747, 0.5747, 0.0747, 0.5862, 0.03747, 0.5747, 0.07698, 0.5705, 0.09662, 0.5913, 0.09329, 0.5982, 0.07128, 0.5974, 0.1206, 0.566, 0.1036, 0.5679, 0.1036, 0.5649, 0.09662, 0.5913, 0.0747, 0.5862, 0.0996, 0.5836, 0.2168, 0.5692, 0.1936, 0.5684, 0.195, 0.5619, 0.195, 0.5619, 0.2176, 0.5624, 0.2168, 0.5692, 0.1157, 0.5953, 0.1921, 0.5967, 0.1873, 0.5991, 0.195, 0.5619, 0.1983, 0.5563, 0.2169, 0.557, 0.2169, 0.557, 0.2176, 0.5624, 0.195, 0.5619, 0.07698, 0.5705, 0.0996, 0.5836, 0.0747, 0.5862, 0.03554, 0.5888, 0.0747, 0.5862, 0.07128, 0.5974, 0.07128, 0.5974, 0.03335, 0.5964, 0.03554, 0.5888, 0.4978, 0.7142, 0.4976, 0.7138, 0.4854, 0.7137, 0.5415, 0.7146, 0.5212, 0.7142, 0.5217, 0.7146, 0.5217, 0.7146, 0.5414, 0.715, 0.5415, 0.7146, 0.5204, 0.7142, 0.5202, 0.7139, 0.4975, 0.7135, 0.4975, 0.7135, 0.4976, 0.7138, 0.5204, 0.7142, 0.1021, 0.5563, 0.1036, 0.5649, 0.07658, 0.5687, 0.2144, 0.5834, 0.2389, 0.5828, 0.2364, 0.5992, 0.5202, 0.7139, 0.5204, 0.7142, 0.5212, 0.7142, 0.2425, 0.5623, 0.2176, 0.5624, 0.2169, 0.557, 0.2169, 0.557, 0.24, 0.557, 0.2425, 0.5623, 0.195, 0.5619, 0.1208, 0.5609, 0.121, 0.5563, 0.121, 0.5563, 0.1983, 0.5563, 0.195, 0.5619, 0.03725, 0.574, 0.03002, 0.561, 0.0711, 0.5563, 0.07658, 0.5687, 0.03725, 0.574, 0.0711, 0.5563, 0.5414, 0.7143, 0.5415, 0.7146, 0.5538, 0.7139, 0.5538, 0.7139, 0.554, 0.7136, 0.5414, 0.7143, 0.1921, 0.5967, 0.2121, 0.5992, 0.1873, 0.5991, 0.1187, 0.5812, 0.1274, 0.5855, 0.1157, 0.5953, 0.1936, 0.5684, 0.1991, 0.5839, 0.1892, 0.5857, 0.1187, 0.5812, 0.1206, 0.566, 0.1274, 0.5855, 0.09329, 0.5982, 0.09662, 0.5913, 0.1157, 0.5953, 0.1921, 0.5967, 0.1157, 0.5953, 0.1274, 0.5855, 0.1274, 0.5855, 0.1892, 0.5857, 0.1921, 0.5967, 0.1206, 0.566, 0.1892, 0.5857, 0.1274, 0.5855, 0.09662, 0.5913, 0.07128, 0.5974, 0.0747, 0.5862, 0.1206, 0.566, 0.1036, 0.5649, 0.1208, 0.5609, 0.0996, 0.5836, 0.1187, 0.5812, 0.1157, 0.5953, 0.07658, 0.5687, 0.0711, 0.5563, 0.1021, 0.5563, 0.1991, 0.5839, 0.1921, 0.5967, 0.1892, 0.5857, 0.07698, 0.5705, 0.07658, 0.5687, 0.1036, 0.5679, 0.07658, 0.5687, 0.1036, 0.5649, 0.1036, 0.5679, 0.2144, 0.5834, 0.2364, 0.5992, 0.2121, 0.5992, 0.5217, 0.7146, 0.5204, 0.7142, 0.5202, 0.7146, 0.2425, 0.5623, 0.2407, 0.569, 0.2168, 0.5692, 0.2168, 0.5692, 0.2176, 0.5624, 0.2425, 0.5623, 0.1936, 0.5684, 0.1206, 0.566, 0.1208, 0.5609, 0.03747, 0.5747, 0.03725, 0.574, 0.07658, 0.5687, 0.07698, 0.5705, 0.03747, 0.5747, 0.07658, 0.5687, 0.1936, 0.5684, 0.1208, 0.5609, 0.195, 0.5619, 0.5202, 0.7139, 0.5212, 0.7142, 0.5213, 0.7139, 0.3823, 0.5624, 0.4036, 0.557, 0.3847, 0.557, 0.4013, 0.569, 0.3823, 0.5624, 0.3825, 0.569, 0.3825, 0.569, 0.4013, 0.569, 0.3999, 0.5814, 0.3513, 0.5687, 0.3823, 0.5624, 0.3507, 0.5622, 0.3823, 0.5624, 0.3513, 0.5687, 0.3825, 0.569, 0.3219, 0.5812, 0.2954, 0.5992, 0.293, 0.5813, 0.3513, 0.5687, 0.3825, 0.569, 0.382, 0.5814, 0.3507, 0.5813, 0.3513, 0.5687, 0.382, 0.5814, 0.3219, 0.5685, 0.3507, 0.5622, 0.3218, 0.5619, 0.3803, 0.5992, 0.3493, 0.5992, 0.3507, 0.5813, 0.2666, 0.5814, 0.2364, 0.5992, 0.2389, 0.5828, 0.3219, 0.5812, 0.3493, 0.5992, 0.3221, 0.5992, 0.3507, 0.5622, 0.3847, 0.557, 0.3514, 0.557, 0.3847, 0.557, 0.3507, 0.5622, 0.3823, 0.5624, 0.3219, 0.5685, 0.3507, 0.5813, 0.3219, 0.5812, 0.3219, 0.5685, 0.293, 0.5813, 0.2923, 0.5687, 0.382, 0.5814, 0.3999, 0.5814, 0.3986, 0.5992, 0.3986, 0.5992, 0.3803, 0.5992, 0.382, 0.5814, 0.3218, 0.5619, 0.2923, 0.557, 0.3219, 0.557, 0.3219, 0.5812, 0.3221, 0.5992, 0.2954, 0.5992, 0.3218, 0.5619, 0.3219, 0.557, 0.3514, 0.557, 0.3219, 0.5685, 0.3218, 0.5619, 0.293, 0.5622, 0.3219, 0.5685, 0.3219, 0.5812, 0.293, 0.5813, 0.3219, 0.5685, 0.3513, 0.5687, 0.3507, 0.5622, 0.2656, 0.569, 0.2407, 0.569, 0.2389, 0.5828, 0.3218, 0.5619, 0.3514, 0.557, 0.3507, 0.5622, 0.3825, 0.569, 0.3999, 0.5814, 0.382, 0.5814, 0.3507, 0.5813, 0.382, 0.5814, 0.3803, 0.5992, 0.3219, 0.5685, 0.293, 0.5622, 0.2923, 0.5687, 0.293, 0.5813, 0.2954, 0.5992, 0.2638, 0.5992, 0.2638, 0.5992, 0.2666, 0.5814, 0.293, 0.5813, 0.3219, 0.5685, 0.3513, 0.5687, 0.3507, 0.5813, 0.293, 0.5622, 0.2665, 0.5624, 0.2647, 0.557, 0.2647, 0.557, 0.2923, 0.557, 0.293, 0.5622, 0.2666, 0.5814, 0.2638, 0.5992, 0.2364, 0.5992, 0.3218, 0.5619, 0.293, 0.5622, 0.2923, 0.557, 0.2923, 0.5687, 0.293, 0.5813, 0.2666, 0.5814, 0.2666, 0.5814, 0.2656, 0.569, 0.2923, 0.5687, 0.2665, 0.5624, 0.2407, 0.569, 0.2656, 0.569, 0.2407, 0.569, 0.2665, 0.5624, 0.2425, 0.5623, 0.3219, 0.5812, 0.3507, 0.5813, 0.3493, 0.5992, 0.2923, 0.5687, 0.2665, 0.5624, 0.2656, 0.569, 0.2665, 0.5624, 0.2923, 0.5687, 0.293, 0.5622, 0.2665, 0.5624, 0.2425, 0.5623, 0.24, 0.557, 0.24, 0.557, 0.2647, 0.557, 0.2665, 0.5624, 0.2656, 0.569, 0.2389, 0.5828, 0.2666, 0.5814, 0.6097, 0.6136, 0.6175, 0.6329, 0.6018, 0.643, 0.574, 0.6405, 0.5676, 0.6252, 0.584, 0.6102, 0.5531, 0.6792, 0.551, 0.6747, 0.552, 0.6693, 0.5563, 0.6648, 0.5629, 0.662, 0.5706, 0.6614, 0.5779, 0.6633, 0.5833, 0.6672, 0.5857, 0.6723, 0.5847, 0.6777, 0.5805, 0.6822, 0.5738, 0.6851, 0.5661, 0.6856, 0.5589, 0.6838])
me_body_1_001.materials.append(mat_is_2_top_material)
me_body_1_001.use_remesh_preserve_volume = False
me_body_1_001.use_remesh_preserve_attributes = False
me_body_1_001.use_mirror_vertex_groups = False
me_body_1_001.update()
arm_armature = bpy.data.armatures.new('Armature')  # bones are not reproduced

# ---- objects
ob_armature = bpy.data.objects.new('Armature', arm_armature)
ob_body_1_001 = bpy.data.objects.new('body_1.001', me_body_1_001)
ob_sun_003 = bpy.data.objects.new('Sun.003', light_sun_003)
ob_sun_002 = bpy.data.objects.new('Sun.002', light_sun_002)
ob_sun_001 = bpy.data.objects.new('Sun.001', light_sun_001)
ob_sun = bpy.data.objects.new('Sun', light_sun)
ob_lamp = bpy.data.objects.new('Lamp', light_lamp)
ob_camera = bpy.data.objects.new('Camera', cam_camera)

# ---- transforms, parenting, visibility, modifiers, constraints
ob_armature.location = (0.0, 0.0, 2.024)
ob_armature.rotation_euler = (-1.571, -0.0, 3.142)
ob_armature.show_in_front = True
ob_armature.lineart.crease_threshold = 0.0
ob_body_1_001.parent = ob_armature
ob_body_1_001.matrix_parent_inverse = Matrix(((1.0, 0.0, 0.0, 0.0), (0.0, -4.371e-08, -1.0, 2.024), (0.0, 1.0, -4.371e-08, 8.847e-08), (0.0, 0.0, 0.0, 1.0)))
ob_body_1_001.location = (0.0, 0.0, -0.02861)
ob_body_1_001.lineart.crease_threshold = 0.0
_vg = ob_body_1_001.vertex_groups.new(name='Bone_top')
_vg.add([0, 1, 2, 3, 4, 5, 6, 7, 8, 9, 10, 11, 12, 13, 14, 15, 16, 17, 18, 19, 20, 21, 22, 23, 24, 25, 26, 27, 28, 29, 30, 31, 32, 33, 34, 35, 36, 37, 38, 39, 40, 41, 42, 43, 44, 45, 46, 47, 48, 49, 50, 51, 52, 53, 54, 55, 56, 57, 58, 59, 60, 61, 62, 63, 64, 65, 66, 67, 68, 69, 70, 71, 72, 73, 74, 75, 76, 77, 78, 79, 80, 81, 82, 83, 84, 85, 86, 87, 88, 89, 90, 91, 92, 93, 94, 95, 96, 97, 98, 99, 100, 101, 102, 103, 104, 105, 106, 107, 108, 109, 110, 111, 112, 113, 114, 115, 116, 117, 118, 119, 120, 121, 122, 123, 124, 125, 126, 127, 128, 129, 130, 131, 132, 133, 134, 135, 136, 137, 138, 139, 140, 141, 142, 143, 144, 145, 146, 147, 148, 149, 150, 151, 152, 153, 154, 155, 156, 157, 158, 159, 160, 161, 162, 163, 164, 165, 166, 167, 168, 169, 170, 171, 172, 173, 174, 175, 176, 177, 178, 179, 180, 181, 182, 183, 184, 185, 186, 187, 188, 189, 190, 191, 192, 193, 194, 195, 196, 197, 198, 199, 200, 201, 202, 203, 204, 205, 206, 207, 208, 209, 210, 211, 212, 213, 214, 215, 216, 217, 218, 219, 220, 221, 222, 223, 224, 225, 226, 227, 228, 229, 230, 231, 232, 233, 234, 235, 236, 237, 238, 239, 240, 241, 242, 243, 244, 245, 246, 247, 248, 249, 250, 251, 252, 253, 254, 255, 256, 257, 258, 259, 260, 261, 262, 263, 264, 265, 266, 267, 268, 269, 270, 271, 272, 273, 274, 275, 276, 277, 278, 279, 280, 281, 282, 283, 284, 285, 286, 287, 288, 289, 290, 291, 292, 293, 294, 295, 296, 297, 298, 299, 300, 301, 302, 303, 304, 305, 306, 307, 308, 309, 310, 311, 312, 313, 314, 315, 316, 317, 318, 319, 320, 321, 322, 323, 324, 325, 326, 327, 328, 329, 330, 331, 332, 333, 334, 335, 336, 337, 338, 339, 340, 341, 342, 343, 344, 345, 346, 347, 348, 349, 350, 351, 352, 353, 354, 355, 356, 357, 358, 359, 360, 361, 362, 363, 364, 365, 366, 367, 368, 369, 370, 371, 372, 373, 374, 375, 376, 377, 378, 379, 380, 381, 382, 383, 384, 385, 386, 387, 388, 389, 390, 391, 392, 393, 394, 395, 396, 397, 398, 399, 400, 401, 402, 403, 404, 405, 406, 407, 408, 409, 410, 411, 412, 413, 414, 415, 416, 417, 418, 419, 420, 421, 422, 423, 424, 425, 426, 427, 428, 429, 430, 431, 432, 433, 434, 435, 436, 437, 438, 439, 440, 441, 442, 443, 444, 445, 446, 447, 448, 449, 450, 451, 452, 453, 454, 455, 456, 457, 458, 459, 460, 461, 462, 463, 464, 465, 466, 467, 468, 469, 470, 471, 472, 473, 474, 475, 476, 477, 478, 479, 480, 481, 482], 1.0, 'REPLACE')
_vg = ob_body_1_001.vertex_groups.new(name='Bone_top1')
_vg.add([0, 1, 2, 3, 4, 5, 6, 7, 8, 9, 10, 11, 12, 13, 14, 15, 16, 17, 18, 19, 20, 21, 22, 23, 24, 25, 26, 27, 28, 29, 30, 31, 32, 33, 34, 35, 36, 37, 38, 39, 40, 41, 42, 43, 44, 45, 46, 47], 1.0, 'REPLACE')
_m = ob_body_1_001.modifiers.new('Armature', 'ARMATURE')
_m.object = ob_armature
ob_sun_003.location = (0.3761, 0.1614, 5.571)
ob_sun_003.rotation_euler = (6.245, 0.1911, 0.3515)
ob_sun_003.lineart.crease_threshold = 0.0
ob_sun_002.location = (5.463, -3.428, -0.09657)
ob_sun_002.rotation_euler = (6.072, 0.3108, 0.3973)
ob_sun_002.lineart.crease_threshold = 0.0
ob_sun_001.location = (2.998, -2.29, 0.3587)
ob_sun_001.rotation_euler = (3.854, -0.3724, 1.63)
ob_sun_001.lineart.crease_threshold = 0.0
ob_sun.location = (4.012, -2.657, 0.5555)
ob_sun.rotation_euler = (3.854, -0.3724, 1.63)
ob_sun.lineart.crease_threshold = 0.0
ob_lamp.location = (-3.18, -0.3178, 0.527)
ob_lamp.rotation_euler = (0.6503, 0.05522, 1.866)
ob_lamp.lock_rotations_4d = False
ob_lamp.empty_display_type = 'ARROWS'
ob_lamp.color = (0.0, 0.0, 0.0, 0.0)
ob_lamp.lineart.crease_threshold = 0.0
ob_camera.location = (7.481, -6.508, 5.344)
ob_camera.rotation_euler = (1.109, 0.0, 0.8149)
ob_camera.lock_rotations_4d = False
ob_camera.empty_display_type = 'ARROWS'
ob_camera.color = (0.0, 0.0, 0.0, 0.0)
ob_camera.display_type = 'WIRE'
ob_camera.lineart.crease_threshold = 0.0

# ---- collection membership
col_collection_1.objects.link(ob_armature)
col_collection_1.objects.link(ob_body_1_001)
col_collection_1.objects.link(ob_sun_003)
col_collection_1.objects.link(ob_sun_002)
col_collection_1.objects.link(ob_sun_001)
col_collection_1.objects.link(ob_sun)
col_collection_1.objects.link(ob_lamp)
col_collection_1.objects.link(ob_camera)

# ---- scene / render settings (as saved in the file)
scene.camera = ob_camera
scene.frame_start = 0; scene.frame_end = 2; scene.frame_set(0)
scene.render.engine = 'BLENDER_EEVEE_NEXT'
scene.render.resolution_percentage = 50
scene.render.dither_intensity = 0.0
scene.cycles.use_denoising = False
scene.cycles.samples = 128
scene.cycles.sampling_pattern = 'TABULATED_SOBOL'
scene.cycles.use_adaptive_sampling = False
scene.cycles.use_light_tree = False
scene.cycles.blur_glossy = 0.0
scene.cycles.sample_clamp_indirect = 0.0
scene.view_settings.view_transform = 'Standard'
bpy.context.view_layer.update()
